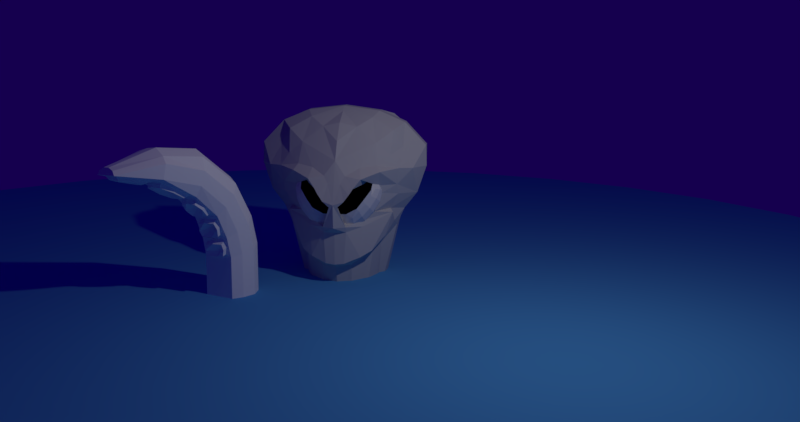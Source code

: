 # Source: Octopus.blend  (saved by Blender 2.77.0; exported with 4.5.12 LTS)
import bpy
from mathutils import Matrix  # noqa: F401  (used for matrix-valued properties, if any)

bpy.ops.wm.read_factory_settings(use_empty=True)
scene = bpy.context.scene
scene.name = 'Scene'

# ---- collections
col_collection_1 = bpy.data.collections.new('Collection 1'); scene.collection.children.link(col_collection_1)

# ---- materials (node trees are filled in below, after node groups)
mat_material_007 = bpy.data.materials.new('Material.007')
mat_material_007.alpha_threshold = 0.0
mat_material_007.use_transparent_shadow = False
mat_material_007.diffuse_color = (0.09705, 0.4034, 0.8, 1.0)
mat_material_007.roughness = 0.5
mat_material_001 = bpy.data.materials.new('Material.001')
mat_material_001.alpha_threshold = 0.0
mat_material_001.use_transparent_shadow = False
mat_material_001.roughness = 0.5
mat_material_003 = bpy.data.materials.new('Material.003')
mat_material_003.alpha_threshold = 0.0
mat_material_003.use_transparent_shadow = False
mat_material_003.diffuse_color = (0.0, 0.0, 0.0, 1.0)
mat_material_003.roughness = 0.5
mat_octopusmat = bpy.data.materials.new('OctopusMat')
mat_octopusmat.alpha_threshold = 0.0
mat_octopusmat.use_transparent_shadow = False
mat_octopusmat.diffuse_color = (0.5926, 0.5926, 0.5926, 1.0)
mat_octopusmat.roughness = 0.5
mat_octopusmat.specular_intensity = 0.25
mat_tentaclemat = bpy.data.materials.new('TentacleMat')
mat_tentaclemat.alpha_threshold = 0.0
mat_tentaclemat.use_transparent_shadow = False
mat_tentaclemat.diffuse_color = (1.0, 1.0, 1.0, 1.0)
mat_tentaclemat.roughness = 0.5
mat_tentaclemat.specular_intensity = 0.25

# ---- material node trees

# ---- world
world_world = bpy.data.worlds.new('World'); scene.world = world_world
world_world.color = (0.007399, 0.0, 0.07658)
world_world.use_sun_shadow = False
world_world.sun_shadow_jitter_overblur = 0.0
world_world.cycles.sampling_method = 'MANUAL'

# ---- cameras
cam_camera = bpy.data.cameras.new('Camera')
cam_camera.clip_end = 100.0
cam_camera.lens = 35.0
cam_camera.sensor_width = 32.0
cam_camera.sensor_height = 18.0
cam_camera.ortho_scale = 7.314
cam_camera.dof.focus_distance = 0.0
cam_camera.dof.aperture_fstop = 128.0

# ---- lights
light_lamp = bpy.data.lights.new('Lamp', 'POINT')
light_lamp.transmission_factor = 0.0
light_lamp.cutoff_distance = 30.0
light_lamp.energy = 325.0
light_lamp.shadow_buffer_clip_start = 1.001
light_lamp.shadow_soft_size = 0.1
light_lamp.shadow_maximum_resolution = 0.006
light_lamp.use_absolute_resolution = True

# ---- meshes
me_cylinder_001 = bpy.data.meshes.new('Cylinder.001')
me_cylinder_001.from_pydata([(0.0, 1.0, -1.0), (0.0, 1.0, 1.0), (0.1951, 0.9808, -1.0), (0.1951, 0.9808, 1.0), (0.3827, 0.9239, -1.0), (0.3827, 0.9239, 1.0), (0.5556, 0.8315, -1.0), (0.5556, 0.8315, 1.0), (0.7071, 0.7071, -1.0), (0.7071, 0.7071, 1.0), (0.8315, 0.5556, -1.0), (0.8315, 0.5556, 1.0), (0.9239, 0.3827, -1.0), (0.9239, 0.3827, 1.0), (0.9808, 0.1951, -1.0), (0.9808, 0.1951, 1.0), (1.0, 7.55e-08, -1.0), (1.0, 7.55e-08, 1.0), (0.9808, -0.1951, -1.0), (0.9808, -0.1951, 1.0), (0.9239, -0.3827, -1.0), (0.9239, -0.3827, 1.0), (0.8315, -0.5556, -1.0), (0.8315, -0.5556, 1.0), (0.7071, -0.7071, -1.0), (0.7071, -0.7071, 1.0), (0.5556, -0.8315, -1.0), (0.5556, -0.8315, 1.0), (0.3827, -0.9239, -1.0), (0.3827, -0.9239, 1.0), (0.1951, -0.9808, -1.0), (0.1951, -0.9808, 1.0), (-3.258e-07, -1.0, -1.0), (-3.258e-07, -1.0, 1.0), (-0.1951, -0.9808, -1.0), (-0.1951, -0.9808, 1.0), (-0.3827, -0.9239, -1.0), (-0.3827, -0.9239, 1.0), (-0.5556, -0.8315, -1.0), (-0.5556, -0.8315, 1.0), (-0.7071, -0.7071, -1.0), (-0.7071, -0.7071, 1.0), (-0.8315, -0.5556, -1.0), (-0.8315, -0.5556, 1.0), (-0.9239, -0.3827, -1.0), (-0.9239, -0.3827, 1.0), (-0.9808, -0.1951, -1.0), (-0.9808, -0.1951, 1.0), (-1.0, 9.656e-07, -1.0), (-1.0, 9.656e-07, 1.0), (-0.9808, 0.1951, -1.0), (-0.9808, 0.1951, 1.0), (-0.9239, 0.3827, -1.0), (-0.9239, 0.3827, 1.0), (-0.8315, 0.5556, -1.0), (-0.8315, 0.5556, 1.0), (-0.7071, 0.7071, -1.0), (-0.7071, 0.7071, 1.0), (-0.5556, 0.8315, -1.0), (-0.5556, 0.8315, 1.0), (-0.3827, 0.9239, -1.0), (-0.3827, 0.9239, 1.0), (-0.1951, 0.9808, -1.0), (-0.1951, 0.9808, 1.0)], [], [(0, 1, 3, 2), (2, 3, 5, 4), (4, 5, 7, 6), (6, 7, 9, 8), (8, 9, 11, 10), (10, 11, 13, 12), (12, 13, 15, 14), (14, 15, 17, 16), (16, 17, 19, 18), (18, 19, 21, 20), (20, 21, 23, 22), (22, 23, 25, 24), (24, 25, 27, 26), (26, 27, 29, 28), (28, 29, 31, 30), (30, 31, 33, 32), (32, 33, 35, 34), (34, 35, 37, 36), (36, 37, 39, 38), (38, 39, 41, 40), (40, 41, 43, 42), (42, 43, 45, 44), (44, 45, 47, 46), (46, 47, 49, 48), (48, 49, 51, 50), (50, 51, 53, 52), (52, 53, 55, 54), (54, 55, 57, 56), (56, 57, 59, 58), (58, 59, 61, 60), (3, 1, 63, 61, 59, 57, 55, 53, 51, 49, 47, 45, 43, 41, 39, 37, 35, 33, 31, 29, 27, 25, 23, 21, 19, 17, 15, 13, 11, 9, 7, 5), (60, 61, 63, 62), (62, 63, 1, 0), (0, 2, 4, 6, 8, 10, 12, 14, 16, 18, 20, 22, 24, 26, 28, 30, 32, 34, 36, 38, 40, 42, 44, 46, 48, 50, 52, 54, 56, 58, 60, 62)])
_ca = me_cylinder_001.color_attributes.new('Col', 'BYTE_COLOR', 'CORNER')
_ca.data.foreach_set('color', [1.0, 1.0, 1.0, 1.0, 1.0, 1.0, 1.0, 1.0, 1.0, 1.0, 1.0, 1.0, 1.0, 1.0, 1.0, 1.0, 1.0, 1.0, 1.0, 1.0, 1.0, 1.0, 1.0, 1.0, 1.0, 1.0, 1.0, 1.0, 1.0, 1.0, 1.0, 1.0, 1.0, 1.0, 1.0, 1.0, 1.0, 1.0, 1.0, 1.0, 1.0, 1.0, 1.0, 1.0, 1.0, 1.0, 1.0, 1.0, 1.0, 1.0, 1.0, 1.0, 1.0, 1.0, 1.0, 1.0, 1.0, 1.0, 1.0, 1.0, 1.0, 1.0, 1.0, 1.0, 1.0, 1.0, 1.0, 1.0, 1.0, 1.0, 1.0, 1.0, 1.0, 1.0, 1.0, 1.0, 1.0, 1.0, 1.0, 1.0, 1.0, 1.0, 1.0, 1.0, 1.0, 1.0, 1.0, 1.0, 1.0, 1.0, 1.0, 1.0, 1.0, 1.0, 1.0, 1.0, 1.0, 1.0, 1.0, 1.0, 1.0, 1.0, 1.0, 1.0, 1.0, 1.0, 1.0, 1.0, 1.0, 1.0, 1.0, 1.0, 1.0, 1.0, 1.0, 1.0, 1.0, 1.0, 1.0, 1.0, 1.0, 1.0, 1.0, 1.0, 1.0, 1.0, 1.0, 1.0, 1.0, 1.0, 1.0, 1.0, 1.0, 1.0, 1.0, 1.0, 1.0, 1.0, 1.0, 1.0, 1.0, 1.0, 1.0, 1.0, 1.0, 1.0, 1.0, 1.0, 1.0, 1.0, 1.0, 1.0, 1.0, 1.0, 1.0, 1.0, 1.0, 1.0, 1.0, 1.0, 1.0, 1.0, 1.0, 1.0, 1.0, 1.0, 1.0, 1.0, 1.0, 1.0, 1.0, 1.0, 1.0, 1.0, 1.0, 1.0, 1.0, 1.0, 1.0, 1.0, 1.0, 1.0, 1.0, 1.0, 1.0, 1.0, 1.0, 1.0, 1.0, 1.0, 1.0, 1.0, 1.0, 1.0, 1.0, 1.0, 1.0, 1.0, 1.0, 1.0, 1.0, 1.0, 1.0, 1.0, 1.0, 1.0, 1.0, 1.0, 1.0, 1.0, 1.0, 1.0, 1.0, 1.0, 1.0, 1.0, 1.0, 1.0, 1.0, 1.0, 1.0, 1.0, 1.0, 1.0, 1.0, 1.0, 1.0, 1.0, 1.0, 1.0, 1.0, 1.0, 1.0, 1.0, 1.0, 1.0, 1.0, 1.0, 1.0, 1.0, 1.0, 1.0, 1.0, 1.0, 1.0, 1.0, 1.0, 1.0, 1.0, 1.0, 1.0, 1.0, 1.0, 1.0, 1.0, 1.0, 1.0, 1.0, 1.0, 1.0, 1.0, 1.0, 1.0, 1.0, 1.0, 1.0, 1.0, 1.0, 1.0, 1.0, 1.0, 1.0, 1.0, 1.0, 1.0, 1.0, 1.0, 1.0, 1.0, 1.0, 1.0, 1.0, 1.0, 1.0, 1.0, 1.0, 1.0, 1.0, 1.0, 1.0, 1.0, 1.0, 1.0, 1.0, 1.0, 1.0, 1.0, 1.0, 1.0, 1.0, 1.0, 1.0, 1.0, 1.0, 1.0, 1.0, 1.0, 1.0, 1.0, 1.0, 1.0, 1.0, 1.0, 1.0, 1.0, 1.0, 1.0, 1.0, 1.0, 1.0, 1.0, 1.0, 1.0, 1.0, 1.0, 1.0, 1.0, 1.0, 1.0, 1.0, 1.0, 1.0, 1.0, 1.0, 1.0, 1.0, 1.0, 1.0, 1.0, 1.0, 1.0, 1.0, 1.0, 1.0, 1.0, 1.0, 1.0, 1.0, 1.0, 1.0, 1.0, 1.0, 1.0, 1.0, 1.0, 1.0, 1.0, 1.0, 1.0, 1.0, 1.0, 1.0, 1.0, 1.0, 1.0, 1.0, 1.0, 1.0, 1.0, 1.0, 1.0, 1.0, 1.0, 1.0, 1.0, 1.0, 1.0, 1.0, 1.0, 1.0, 1.0, 1.0, 1.0, 1.0, 1.0, 1.0, 1.0, 1.0, 1.0, 1.0, 1.0, 1.0, 1.0, 1.0, 1.0, 1.0, 1.0, 1.0, 1.0, 1.0, 1.0, 1.0, 1.0, 1.0, 1.0, 1.0, 1.0, 1.0, 1.0, 1.0, 1.0, 1.0, 1.0, 1.0, 1.0, 1.0, 1.0, 1.0, 1.0, 1.0, 1.0, 1.0, 1.0, 1.0, 1.0, 1.0, 1.0, 1.0, 1.0, 1.0, 1.0, 1.0, 1.0, 1.0, 1.0, 1.0, 1.0, 1.0, 1.0, 1.0, 1.0, 1.0, 1.0, 1.0, 1.0, 1.0, 1.0, 1.0, 1.0, 1.0, 1.0, 1.0, 1.0, 1.0, 1.0, 1.0, 1.0, 1.0, 1.0, 1.0, 1.0, 1.0, 1.0, 1.0, 1.0, 1.0, 1.0, 1.0, 1.0, 1.0, 1.0, 1.0, 1.0, 1.0, 1.0, 1.0, 1.0, 1.0, 1.0, 1.0, 1.0, 1.0, 1.0, 1.0, 1.0, 1.0, 1.0, 1.0, 1.0, 1.0, 1.0, 1.0, 1.0, 1.0, 1.0, 1.0, 1.0, 1.0, 1.0, 1.0, 1.0, 1.0, 1.0, 1.0, 1.0, 1.0, 1.0, 1.0, 1.0, 1.0, 1.0, 1.0, 1.0, 1.0, 1.0, 1.0, 1.0, 1.0, 1.0, 1.0, 1.0, 1.0, 1.0, 1.0, 1.0, 1.0, 1.0, 1.0, 1.0, 1.0, 1.0, 1.0, 1.0, 1.0, 1.0, 1.0, 1.0, 1.0, 1.0, 1.0, 1.0, 1.0, 1.0, 1.0, 1.0, 1.0, 1.0, 1.0, 1.0, 1.0, 1.0, 1.0, 1.0, 1.0, 1.0, 1.0, 1.0, 1.0, 1.0, 1.0, 1.0, 1.0, 1.0, 1.0, 1.0, 1.0, 1.0, 1.0, 1.0, 1.0, 1.0, 1.0, 1.0, 1.0, 1.0, 1.0, 1.0, 1.0, 1.0, 1.0, 1.0, 1.0, 1.0, 1.0, 1.0, 1.0, 1.0, 1.0, 1.0, 1.0, 1.0, 1.0, 1.0, 1.0, 1.0, 1.0, 1.0, 1.0, 1.0, 1.0, 1.0, 1.0, 1.0, 1.0, 1.0, 1.0, 1.0, 1.0, 1.0, 1.0, 1.0, 1.0, 1.0, 1.0, 1.0, 1.0, 1.0, 1.0, 1.0, 1.0, 1.0, 1.0, 1.0, 1.0, 1.0, 1.0, 1.0, 1.0, 1.0, 1.0, 1.0, 1.0, 1.0, 1.0, 1.0, 1.0, 1.0, 1.0, 1.0, 1.0, 1.0, 1.0, 1.0, 1.0, 1.0, 1.0, 1.0, 1.0, 1.0, 1.0, 1.0, 1.0, 1.0, 1.0, 1.0, 1.0, 1.0, 1.0, 1.0, 1.0, 1.0, 1.0, 1.0, 1.0, 1.0, 1.0, 1.0, 1.0, 1.0, 1.0, 1.0, 1.0, 1.0, 1.0, 1.0, 1.0, 1.0, 1.0, 1.0, 1.0, 1.0, 1.0, 1.0, 1.0, 1.0, 1.0, 1.0, 1.0, 1.0, 1.0, 1.0, 1.0, 1.0, 1.0, 1.0, 1.0, 1.0, 1.0, 1.0, 1.0, 1.0, 1.0, 1.0, 1.0, 1.0, 1.0, 1.0, 1.0, 1.0, 1.0, 1.0, 1.0, 1.0, 1.0, 1.0, 1.0, 1.0, 1.0, 1.0, 1.0, 1.0, 1.0, 1.0, 1.0, 1.0, 1.0, 1.0, 1.0, 1.0, 1.0, 1.0, 1.0, 1.0, 1.0, 1.0, 1.0, 1.0, 1.0, 1.0, 1.0, 1.0, 1.0, 1.0, 1.0, 1.0, 1.0, 1.0, 1.0, 1.0, 1.0, 1.0, 1.0, 1.0, 1.0, 1.0, 1.0, 1.0, 1.0, 1.0, 1.0, 1.0, 1.0, 1.0, 1.0, 1.0, 1.0, 1.0, 1.0])
me_cylinder_001.materials.append(mat_material_007)
me_cylinder_001.use_remesh_preserve_volume = False
me_cylinder_001.use_remesh_preserve_attributes = False
me_cylinder_001.use_mirror_vertex_groups = False
me_cylinder_001.update()
me_plane = bpy.data.meshes.new('Plane')
me_plane.from_pydata([(-1.0, -1.0, 0.0), (1.0, -1.0, 0.0), (-1.0, 1.0, 0.0), (1.0, 1.0, 0.0)], [], [(0, 1, 3, 2)])
me_plane.use_remesh_preserve_volume = False
me_plane.use_remesh_preserve_attributes = False
me_plane.use_mirror_vertex_groups = False
me_plane.update()
me_cube_002 = bpy.data.meshes.new('Cube.002')
me_cube_002.from_pydata([(-1.0, -1.0, -1.0), (-1.0, -1.0, 1.0), (-1.0, 1.0, -1.0), (-1.0, 1.0, 1.0), (1.0, -1.0, -1.0), (1.0, -1.0, 1.0), (1.0, 1.0, -1.0), (1.0, 1.0, 1.0), (-1.167, -1.167, -0.5246), (-1.225, -1.225, 0.0), (-1.167, -1.167, 0.5246), (-1.167, -0.5246, 1.167), (-1.225, 0.0, 1.225), (-1.167, 0.5246, 1.167), (-1.167, 1.167, 0.5246), (-1.225, 1.225, 0.0), (-1.167, 1.167, -0.5246), (-1.167, 0.5246, -1.167), (-1.225, 0.0, -1.225), (-1.167, -0.5246, -1.167), (-0.5246, 1.167, 1.167), (0.0, 1.225, 1.225), (0.5246, 1.167, 1.167), (1.167, 1.167, 0.5246), (1.225, 1.225, 0.0), (1.167, 1.167, -0.5246), (0.5246, 1.167, -1.167), (0.0, 1.225, -1.225), (-0.5246, 1.167, -1.167), (1.167, 0.5246, 1.167), (1.225, 0.0, 1.225), (1.167, -0.5246, 1.167), (1.167, -1.167, 0.5246), (1.225, -1.225, 0.0), (1.167, -1.167, -0.5246), (1.167, -0.5246, -1.167), (1.225, 0.0, -1.225), (1.167, 0.5246, -1.167), (0.5246, -1.167, 1.167), (0.0, -1.225, 1.225), (-0.5246, -1.167, 1.167), (-0.4166, -1.253, -1.061), (0.0, -1.225, -1.225), (0.5246, -1.167, -1.167), (0.6247, -0.6725, 1.463), (0.0, -0.724, 1.566), (-0.6247, -0.6725, 1.463), (0.6628, 0.0, 1.6), (0.0, 0.0, 1.732), (-0.6628, 0.0, 1.6), (0.6247, 0.6725, 1.463), (0.0, 0.724, 1.566), (-0.6247, 0.6725, 1.463), (-0.6247, -0.6725, -1.463), (0.0, -0.724, -1.566), (0.6247, -0.6725, -1.463), (-0.6628, 0.0, -1.6), (0.0, 0.0, -1.732), (0.6628, 0.0, -1.6), (-0.6247, 0.6725, -1.463), (0.0, 0.724, -1.566), (0.6247, 0.6725, -1.463), (0.6725, -1.463, 0.6247), (0.724, -1.566, 0.0), (0.6725, -1.463, -0.6247), (0.0, -1.6, 0.6628), (0.0, -1.732, 0.0), (0.0, -1.6, -0.6628), (-0.9414, -1.438, 0.7413), (-0.9919, -1.514, 0.06165), (-0.951, -1.437, -0.5039), (1.463, 0.6725, 0.6247), (1.566, 0.724, 0.0), (1.463, 0.6725, -0.6247), (1.6, 0.0, 0.6628), (1.732, 0.0, 0.0), (1.6, 0.0, -0.6628), (1.463, -0.6725, 0.6247), (1.566, -0.724, 0.0), (1.463, -0.6725, -0.6247), (-0.6725, 1.463, 0.6247), (-0.724, 1.566, 0.0), (-0.6725, 1.463, -0.6247), (0.0, 1.6, 0.6628), (0.0, 1.732, 0.0), (0.0, 1.6, -0.6628), (0.6725, 1.463, 0.6247), (0.724, 1.566, 0.0), (0.6725, 1.463, -0.6247), (-1.463, -0.6725, 0.6247), (-1.566, -0.724, 0.0), (-1.463, -0.6725, -0.6247), (-1.6, 0.0, 0.6628), (-1.732, 0.0, 0.0), (-1.6, 0.0, -0.6628), (-1.463, 0.6725, 0.6247), (-1.566, 0.724, 0.0), (-1.463, 0.6725, -0.6247)], [], [(97, 16, 2, 17), (88, 25, 6, 26), (79, 34, 4, 35), (70, 8, 0, 41), (61, 26, 6, 37), (52, 20, 3, 13), (40, 46, 11, 1), (46, 49, 12, 11), (49, 52, 13, 12), (5, 31, 44, 38), (38, 44, 45, 39), (39, 45, 46, 40), (31, 30, 47, 44), (44, 47, 48, 45), (45, 48, 49, 46), (30, 29, 50, 47), (47, 50, 51, 48), (48, 51, 52, 49), (29, 7, 22, 50), (50, 22, 21, 51), (51, 21, 20, 52), (43, 55, 35, 4), (55, 58, 36, 35), (58, 61, 37, 36), (0, 19, 53, 41), (41, 53, 54, 42), (42, 54, 55, 43), (19, 18, 56, 53), (53, 56, 57, 54), (54, 57, 58, 55), (18, 17, 59, 56), (56, 59, 60, 57), (57, 60, 61, 58), (17, 2, 28, 59), (59, 28, 27, 60), (60, 27, 26, 61), (34, 64, 43, 4), (64, 67, 42, 43), (67, 70, 41, 42), (5, 38, 62, 32), (32, 62, 63, 33), (33, 63, 64, 34), (38, 39, 65, 62), (62, 65, 66, 63), (63, 66, 67, 64), (39, 40, 68, 65), (65, 68, 69, 66), (66, 69, 70, 67), (40, 1, 10, 68), (68, 10, 9, 69), (69, 9, 8, 70), (25, 73, 37, 6), (73, 76, 36, 37), (76, 79, 35, 36), (7, 29, 71, 23), (23, 71, 72, 24), (24, 72, 73, 25), (29, 30, 74, 71), (71, 74, 75, 72), (72, 75, 76, 73), (30, 31, 77, 74), (74, 77, 78, 75), (75, 78, 79, 76), (31, 5, 32, 77), (77, 32, 33, 78), (78, 33, 34, 79), (16, 82, 28, 2), (82, 85, 27, 28), (85, 88, 26, 27), (3, 20, 80, 14), (14, 80, 81, 15), (15, 81, 82, 16), (20, 21, 83, 80), (80, 83, 84, 81), (81, 84, 85, 82), (21, 22, 86, 83), (83, 86, 87, 84), (84, 87, 88, 85), (22, 7, 23, 86), (86, 23, 24, 87), (87, 24, 25, 88), (8, 91, 19, 0), (91, 94, 18, 19), (94, 97, 17, 18), (1, 11, 89, 10), (10, 89, 90, 9), (9, 90, 91, 8), (11, 12, 92, 89), (89, 92, 93, 90), (90, 93, 94, 91), (12, 13, 95, 92), (92, 95, 96, 93), (93, 96, 97, 94), (13, 3, 14, 95), (95, 14, 15, 96), (96, 15, 16, 97)])
me_cube_002.polygons.foreach_set('material_index', [0, 0, 1, 0, 0, 0, 0, 0, 0, 0, 0, 0, 0, 0, 0, 0, 0, 0, 0, 0, 0, 0, 0, 0, 0, 0, 0, 0, 0, 0, 0, 0, 0, 0, 0, 0, 1, 1, 1, 1, 1, 1, 1, 1, 1, 1, 1, 1, 0, 0, 0, 0, 0, 0, 0, 0, 0, 0, 0, 0, 0, 0, 0, 0, 1, 1, 0, 0, 0, 0, 0, 0, 0, 0, 0, 0, 0, 0, 0, 0, 0, 0, 0, 0, 0, 0, 0, 0, 0, 0, 0, 0, 0, 0, 0, 0])
me_cube_002.materials.append(mat_material_001)
me_cube_002.materials.append(mat_material_003)
me_cube_002.use_remesh_preserve_volume = False
me_cube_002.use_remesh_preserve_attributes = False
me_cube_002.use_mirror_vertex_groups = False
me_cube_002.update()
me_cube_001 = bpy.data.meshes.new('Cube.001')
me_cube_001.from_pydata([(-0.7405, 0.02203, 3.52), (-1.281, 0.01906, 3.29), (-1.747, 0.02501, 2.388), (-1.727, 0.02501, 2.82), (-1.56, 0.02501, 1.817), (-1.292, 0.02501, 1.469), (-1.139, 0.02501, 1.12), (-0.7126, 0.02501, -0.6298), (0.005811, 0.02501, 3.612), (-0.6319, -0.2467, 3.403), (-1.076, -0.3462, 3.154), (-1.497, -0.3779, 2.391), (-1.278, -0.2558, 2.818), (-1.037, -0.3577, 1.532), (-1.104, -0.197, 1.237), (-0.6541, -0.197, -0.6298), (0.005811, -0.1292, 3.513), (-0.3431, -0.5218, 3.227), (-0.7514, -0.6336, 2.916), (-1.23, -0.5724, 2.409), (-1.041, -0.5741, 2.665), (-1.201, -0.3961, 1.848), (-1.093, -0.456, 1.465), (-0.5083, -0.5103, -0.6298), (0.005811, -0.547, 3.31), (0.005811, -0.8772, 2.966), (0.005811, -1.094, 2.599), (-0.3088, -1.35, 1.955), (-0.1202, -1.256, 2.153), (-0.208, -1.381, 1.818), (-0.0761, -1.373, 1.698), (-0.227, -1.225, 1.27), (-0.264, -0.7253, -0.6298), (-0.3811, -1.303, 2.068), (-0.8792, -0.9614, 2.373), (-1.182, -0.4964, 2.06), (-0.8284, -0.7613, 2.066), (-0.6279, -0.8689, 2.152), (-0.3083, -0.8024, 2.081), (0.005811, -0.9041, 1.691), (0.004541, -0.9041, 1.434), (-0.5016, -0.9192, 1.357), (-0.7493, -0.7503, 1.521), (-0.8802, -0.6911, 1.901), (-0.5265, -1.23, 2.253), (-0.2069, -1.188, 2.304), (-0.8009, -0.832, 2.487), (-0.4729, -0.998, 2.447), (0.005811, -1.401, 1.749), (0.005811, -1.358, 1.27), (0.005811, -0.771, -0.6298), (0.005811, -1.269, 2.136), (-0.227, -1.169, 1.156), (-0.5421, -0.9385, 1.24), (-0.9535, -0.4907, 0.9833), (-0.7109, -0.8444, 0.7186), (-0.4984, -1.031, 0.613), (-0.1827, -1.169, 0.4994), (0.005811, -1.193, 0.4806), (0.005811, -1.193, 1.139), (-0.2992, -0.8759, 0.4141), (0.005811, -0.998, 0.3865), (-0.6844, -0.5103, 0.6316), (-0.8266, -0.197, 0.7509), (-0.7405, 0.2817, 3.52), (-1.281, 0.2787, 3.29), (-1.71, 0.2847, 2.388), (-1.727, 0.2847, 2.82), (-1.512, 0.2847, 1.817), (-1.248, 0.2847, 1.469), (-1.156, 0.2847, 1.12), (-0.7684, 0.2847, -0.6298), (0.00454, 0.2847, 3.612), (-0.7405, 0.2817, 3.52), (-1.281, 0.2787, 3.29), (-1.71, 0.2847, 2.388), (-1.727, 0.2847, 2.82), (-0.7684, 0.2847, -0.6298), (0.005811, 0.2847, 3.612), (-0.9939, 0.5448, 3.424), (-1.25, 0.5433, 3.211), (-1.496, 0.5463, 2.431), (-1.468, 0.5463, 2.787), (-1.331, 0.5463, 1.928), (-1.203, 0.5463, 1.637), (-1.003, 0.5463, 1.123), (-0.6704, 0.5463, -0.6307), (0.005811, 0.5463, 3.472), (-0.6389, 0.8793, 3.263), (-0.8947, 0.9266, 3.098), (-1.141, 0.942, 2.431), (-1.113, 0.9686, 2.714), (-0.9761, 0.8746, 1.928), (-0.8483, 0.8578, 1.637), (-0.6475, 0.7735, 1.197), (-0.5729, 0.7735, -0.6307), (0.005811, 0.9022, 3.387), (-0.2663, 1.239, 2.992), (-0.4409, 1.237, 2.786), (-0.6867, 1.24, 2.431), (-0.6591, 1.24, 2.581), (-0.5691, 1.156, 1.928), (-0.53, 1.072, 1.603), (-0.3505, 1.072, 1.197), (-0.315, 1.017, -0.6307), (0.005811, 1.101, 3.143), (0.005811, 1.493, 2.495), (0.005811, 1.095, -0.6253), (0.005811, 1.462, 2.142), (0.005811, 1.431, 1.79), (0.005811, 1.321, 1.541), (0.005811, 1.256, 1.313), (0.005811, 0.2807, -0.6298), (-1.051, 0.02501, 0.754), (0.2372, -1.181, 2.109)], [(70, 71), (71, 7)], [(2, 4, 11), (4, 5, 13), (5, 6, 14, 13), (15, 23, 62, 63), (0, 1, 10, 9), (3, 2, 11, 12), (8, 0, 9, 16), (1, 3, 12, 10), (14, 54, 22), (9, 10, 18, 17), (12, 11, 19, 20), (16, 9, 17, 24), (10, 12, 20, 18), (4, 13, 21), (24, 17, 25), (28, 45, 33, 27), (17, 18, 26, 25), (19, 11, 35), (4, 35, 11), (34, 35, 36), (44, 34, 36, 37), (37, 38, 33, 44), (27, 33, 38, 29), (21, 35, 4), (35, 21, 43, 36), (21, 13, 42, 43), (40, 41, 31), (31, 30, 39, 40), (30, 29, 38, 39), (44, 33, 45, 47), (34, 44, 47, 46), (34, 46, 19, 35), (46, 20, 19), (20, 46, 18), (28, 26, 45), (47, 26, 18), (45, 26, 47), (47, 18, 46), (41, 22, 53), (41, 42, 22), (22, 42, 13), (31, 49, 48, 30), (28, 51, 26), (51, 28, 48), (29, 30, 48), (29, 48, 28), (27, 29, 28), (58, 59, 57), (59, 52, 57), (57, 52, 56), (52, 53, 56), (55, 56, 53), (22, 55, 53), (54, 55, 22), (52, 59, 49, 31), (52, 31, 53), (41, 53, 31), (22, 13, 14), (57, 60, 61, 58), (50, 61, 60, 32), (62, 23, 32, 60), (57, 56, 60), (56, 55, 62), (60, 56, 62), (55, 54, 62), (14, 6, 63), (54, 14, 62), (63, 62, 14), (4, 2, 66, 68), (2, 3, 67, 66), (63, 113, 7, 15), (5, 4, 68, 69), (3, 1, 65, 67), (1, 0, 64, 65), (0, 8, 72, 64), (6, 5, 69, 70), (68, 83, 84, 69), (74, 80, 82, 76), (73, 79, 80, 74), (78, 87, 79, 73), (69, 84, 85, 70), (75, 81, 83, 68), (76, 82, 81, 75), (70, 85, 86, 77), (87, 96, 88, 79), (84, 93, 94, 85), (81, 90, 92, 83), (82, 91, 90, 81), (85, 94, 95, 86), (83, 92, 93, 84), (80, 89, 91, 82), (79, 88, 89, 80), (91, 100, 99, 90), (94, 103, 104, 95), (92, 101, 102, 93), (89, 98, 100, 91), (88, 97, 98, 89), (96, 105, 97, 88), (93, 102, 103, 94), (90, 99, 101, 92), (98, 97, 106), (100, 98, 106), (97, 105, 106), (99, 100, 106, 108), (101, 99, 108, 109), (102, 101, 109, 110), (103, 102, 110, 111), (107, 104, 103, 111), (50, 32, 112), (32, 23, 112), (23, 15, 112), (15, 7, 112), (7, 77, 112), (77, 86, 112), (95, 112, 86), (104, 112, 95), (107, 112, 104), (113, 63, 6), (6, 70, 113), (7, 113, 77), (70, 77, 113)])
_uv = me_cube_001.uv_layers.new(name='OctopusHead')
_uv.uv.foreach_set('vector', [0.4641, 0.7039, 0.4423, 0.6005, 0.5389, 0.677, 0.4423, 0.6005, 0.4366, 0.5161, 0.5313, 0.4956, 0.4366, 0.5161, 0.4296, 0.436, 0.4787, 0.4513, 0.5313, 0.4956, 0.4276, 0.1186, 0.4743, 0.1001, 0.5314, 0.3064, 0.4747, 0.3435, 0.6588, 0.8994, 0.5699, 0.844, 0.6276, 0.7963, 0.6952, 0.8553, 0.4917, 0.7694, 0.4641, 0.7039, 0.5389, 0.677, 0.5775, 0.7512, 0.7903, 0.9534, 0.6588, 0.8994, 0.6952, 0.8553, 0.801, 0.9194, 0.5699, 0.844, 0.4917, 0.7694, 0.5775, 0.7512, 0.6276, 0.7963, 0.4787, 0.4513, 0.5303, 0.3903, 0.5384, 0.4727, 0.6952, 0.8553, 0.6276, 0.7963, 0.6933, 0.7417, 0.7615, 0.8103, 0.5775, 0.7512, 0.5389, 0.677, 0.5951, 0.6607, 0.6345, 0.7032, 0.801, 0.9194, 0.6952, 0.8553, 0.7615, 0.8103, 0.8275, 0.8316, 0.6276, 0.7963, 0.5775, 0.7512, 0.6345, 0.7032, 0.6933, 0.7417, 0.4423, 0.6005, 0.5313, 0.4956, 0.5395, 0.5666, 0.8275, 0.8316, 0.7615, 0.8103, 0.8432, 0.7387, 0.8191, 0.5663, 0.8047, 0.5982, 0.7704, 0.5536, 0.7832, 0.5342, 0.7615, 0.8103, 0.6933, 0.7417, 0.8486, 0.6558, 0.8432, 0.7387, 0.5951, 0.6607, 0.5389, 0.677, 0.5692, 0.5987, 0.4423, 0.6005, 0.5692, 0.5987, 0.5389, 0.677, 0.681, 0.6226, 0.5692, 0.5987, 0.6451, 0.5682, 0.748, 0.5855, 0.681, 0.6226, 0.6451, 0.5682, 0.6872, 0.5638, 0.6872, 0.5638, 0.7074, 0.5237, 0.7704, 0.5536, 0.748, 0.5855, 0.7832, 0.5342, 0.7704, 0.5536, 0.7074, 0.5237, 0.7948, 0.5098, 0.5395, 0.5666, 0.5692, 0.5987, 0.4423, 0.6005, 0.5692, 0.5987, 0.5395, 0.5666, 0.619, 0.5457, 0.6451, 0.5682, 0.5395, 0.5666, 0.5313, 0.4956, 0.6164, 0.4693, 0.619, 0.5457, 0.7283, 0.4559, 0.6632, 0.4283, 0.7425, 0.3934, 0.7425, 0.3934, 0.8046, 0.4777, 0.7311, 0.4798, 0.7283, 0.4559, 0.8046, 0.4777, 0.7948, 0.5098, 0.7074, 0.5237, 0.7311, 0.4798, 0.748, 0.5855, 0.7704, 0.5536, 0.8047, 0.5982, 0.7523, 0.6384, 0.681, 0.6226, 0.748, 0.5855, 0.7523, 0.6384, 0.6878, 0.6551, 0.681, 0.6226, 0.6878, 0.6551, 0.5951, 0.6607, 0.5692, 0.5987, 0.6878, 0.6551, 0.6345, 0.7032, 0.5951, 0.6607, 0.6345, 0.7032, 0.6878, 0.6551, 0.6933, 0.7417, 0.8191, 0.5663, 0.8486, 0.6558, 0.8047, 0.5982, 0.7523, 0.6384, 0.8486, 0.6558, 0.6933, 0.7417, 0.8047, 0.5982, 0.8486, 0.6558, 0.7523, 0.6384, 0.7523, 0.6384, 0.6933, 0.7417, 0.6878, 0.6551, 0.6632, 0.4283, 0.5384, 0.4727, 0.6549, 0.4059, 0.6632, 0.4283, 0.6164, 0.4693, 0.5384, 0.4727, 0.5384, 0.4727, 0.6164, 0.4693, 0.5313, 0.4956, 0.7425, 0.3934, 0.7959, 0.3814, 0.8263, 0.4812, 0.8046, 0.4777, 0.8191, 0.5663, 0.8423, 0.5592, 0.8486, 0.6558, 0.8423, 0.5592, 0.8191, 0.5663, 0.8263, 0.4812, 0.7948, 0.5098, 0.8046, 0.4777, 0.8263, 0.4812, 0.7948, 0.5098, 0.8263, 0.4812, 0.8191, 0.5663, 0.7832, 0.5342, 0.7948, 0.5098, 0.8191, 0.5663, 0.7116, 0.2232, 0.7725, 0.3455, 0.6818, 0.2472, 0.7725, 0.3455, 0.7295, 0.3701, 0.6818, 0.2472, 0.6818, 0.2472, 0.7295, 0.3701, 0.6336, 0.2918, 0.7295, 0.3701, 0.6549, 0.4059, 0.6336, 0.2918, 0.5932, 0.3275, 0.6336, 0.2918, 0.6549, 0.4059, 0.5384, 0.4727, 0.5932, 0.3275, 0.6549, 0.4059, 0.5303, 0.3903, 0.5932, 0.3275, 0.5384, 0.4727, 0.7295, 0.3701, 0.7725, 0.3455, 0.7959, 0.3814, 0.7425, 0.3934, 0.7295, 0.3701, 0.7425, 0.3934, 0.6549, 0.4059, 0.6632, 0.4283, 0.6549, 0.4059, 0.7425, 0.3934, 0.5384, 0.4727, 0.5313, 0.4956, 0.4787, 0.4513, 0.6818, 0.2472, 0.6189, 0.2315, 0.677, 0.1912, 0.7116, 0.2232, 0.545, 0.0268, 0.677, 0.1912, 0.6189, 0.2315, 0.515, 0.06957, 0.5314, 0.3064, 0.4743, 0.1001, 0.515, 0.06957, 0.6189, 0.2315, 0.6818, 0.2472, 0.6336, 0.2918, 0.6189, 0.2315, 0.6336, 0.2918, 0.5932, 0.3275, 0.5314, 0.3064, 0.6189, 0.2315, 0.6336, 0.2918, 0.5314, 0.3064, 0.5932, 0.3275, 0.5303, 0.3903, 0.5314, 0.3064, 0.4787, 0.4513, 0.4296, 0.436, 0.4747, 0.3435, 0.5303, 0.3903, 0.4787, 0.4513, 0.5314, 0.3064, 0.4747, 0.3435, 0.5314, 0.3064, 0.4787, 0.4513, 0.4423, 0.6005, 0.4641, 0.7039, 0.416, 0.7192, 0.3932, 0.6036, 0.4641, 0.7039, 0.4917, 0.7694, 0.4539, 0.7951, 0.416, 0.7192, 0.4747, 0.3435, 0.4203, 0.3618, 0.3935, 0.1282, 0.4276, 0.1186, 0.4366, 0.5161, 0.4423, 0.6005, 0.3932, 0.6036, 0.3813, 0.517, 0.4917, 0.7694, 0.5699, 0.844, 0.5389, 0.8832, 0.4539, 0.7951, 0.5699, 0.844, 0.6588, 0.8994, 0.6367, 0.9432, 0.5389, 0.8832, 0.6588, 0.8994, 0.7903, 0.9534, 0.7708, 0.9999, 0.6367, 0.9432, 0.4296, 0.436, 0.4366, 0.5161, 0.3813, 0.517, 0.3762, 0.4416, 0.3932, 0.6036, 0.3285, 0.6114, 0.3254, 0.5489, 0.3813, 0.517, 0.2749, 0.8873, 0.2466, 0.843, 0.3029, 0.7765, 0.3687, 0.8033, 0.177, 0.9394, 0.2005, 0.876, 0.2466, 0.843, 0.2749, 0.8873, 0.03932, 0.9861, 0.02387, 0.931, 0.2005, 0.876, 0.177, 0.9394, 0.3813, 0.517, 0.3254, 0.5489, 0.3155, 0.4372, 0.3762, 0.4416, 0.3899, 0.7214, 0.3249, 0.7128, 0.3285, 0.6114, 0.3932, 0.6036, 0.3687, 0.8033, 0.3029, 0.7765, 0.3249, 0.7128, 0.3899, 0.7214, 0.3762, 0.4416, 0.3155, 0.4372, 0.3154, 0.1321, 0.3558, 0.1373, 0.02387, 0.931, 0.004599, 0.8604, 0.1257, 0.8283, 0.2005, 0.876, 0.3254, 0.5489, 0.2338, 0.5296, 0.2307, 0.4348, 0.3155, 0.4372, 0.3249, 0.7128, 0.2314, 0.6877, 0.2381, 0.5904, 0.3285, 0.6114, 0.3029, 0.7765, 0.2122, 0.734, 0.2314, 0.6877, 0.3249, 0.7128, 0.3155, 0.4372, 0.2307, 0.4348, 0.2772, 0.1272, 0.3154, 0.1321, 0.3285, 0.6114, 0.2381, 0.5904, 0.2338, 0.5296, 0.3254, 0.5489, 0.2466, 0.843, 0.1687, 0.7958, 0.2122, 0.734, 0.3029, 0.7765, 0.2005, 0.876, 0.1257, 0.8283, 0.1687, 0.7958, 0.2466, 0.843, 0.2122, 0.734, 0.1272, 0.6912, 0.1371, 0.6655, 0.2314, 0.6877, 0.2307, 0.4348, 0.1492, 0.4214, 0.2256, 0.1064, 0.2772, 0.1272, 0.2381, 0.5904, 0.1463, 0.5704, 0.1621, 0.5074, 0.2338, 0.5296, 0.1687, 0.7958, 0.08468, 0.724, 0.1272, 0.6912, 0.2122, 0.734, 0.1257, 0.8283, 0.04962, 0.7572, 0.08468, 0.724, 0.1687, 0.7958, 0.004599, 0.8604, 0.000101, 0.798, 0.04962, 0.7572, 0.1257, 0.8283, 0.2338, 0.5296, 0.1621, 0.5074, 0.1492, 0.4214, 0.2307, 0.4348, 0.2314, 0.6877, 0.1371, 0.6655, 0.1463, 0.5704, 0.2381, 0.5904, 0.08468, 0.724, 0.04962, 0.7572, 9.211e-05, 0.6527, 0.1272, 0.6912, 0.08468, 0.724, 9.211e-05, 0.6527, 0.04962, 0.7572, 0.000101, 0.798, 9.211e-05, 0.6527, 0.1371, 0.6655, 0.1272, 0.6912, 9.211e-05, 0.6527, 0.01517, 0.5854, 0.1463, 0.5704, 0.1371, 0.6655, 0.01517, 0.5854, 0.032, 0.5183, 0.1621, 0.5074, 0.1463, 0.5704, 0.032, 0.5183, 0.05294, 0.4694, 0.1492, 0.4214, 0.1621, 0.5074, 0.05294, 0.4694, 0.06724, 0.426, 0.1717, 0.06702, 0.2256, 0.1064, 0.1492, 0.4214, 0.06724, 0.426, 0.545, 0.0268, 0.515, 0.06957, 0.3393, 9.211e-05, 0.515, 0.06957, 0.4743, 0.1001, 0.3393, 9.211e-05, 0.4743, 0.1001, 0.4276, 0.1186, 0.3393, 9.211e-05, 0.4276, 0.1186, 0.3935, 0.1282, 0.3393, 9.211e-05, 0.3935, 0.1282, 0.3558, 0.1373, 0.3393, 9.211e-05, 0.3558, 0.1373, 0.3154, 0.1321, 0.3393, 9.211e-05, 0.2772, 0.1272, 0.3393, 9.211e-05, 0.3154, 0.1321, 0.2256, 0.1064, 0.3393, 9.211e-05, 0.2772, 0.1272, 0.1717, 0.06702, 0.3393, 9.211e-05, 0.2256, 0.1064, 0.4203, 0.3618, 0.4747, 0.3435, 0.4296, 0.436, 0.4296, 0.436, 0.3762, 0.4416, 0.4203, 0.3618, 0.3935, 0.1282, 0.4203, 0.3618, 0.3558, 0.1373, 0.3762, 0.4416, 0.3558, 0.1373, 0.4203, 0.3618])
_uv.active_render = True
_uv = me_cube_001.uv_layers.new(name='OctopusMouth')
_uv.uv.foreach_set('vector', [0.5432, 1.741, 0.5214, 1.638, 0.618, 1.714, 0.5214, 1.638, 0.5156, 1.553, 0.6103, 1.533, 0.5156, 1.553, 0.5086, 1.473, 0.5578, 1.488, 0.6103, 1.533, 0.5067, 1.156, 0.5533, 1.137, 0.6105, 1.343, 0.5538, 1.381, 0.7379, 1.936, 0.649, 1.881, 0.7066, 1.833, 0.7742, 1.892, 0.5708, 1.806, 0.5432, 1.741, 0.618, 1.714, 0.6566, 1.788, 0.8694, 1.99, 0.7379, 1.936, 0.7742, 1.892, 0.8801, 1.957, 0.649, 1.881, 0.5708, 1.806, 0.6566, 1.788, 0.7066, 1.833, -0.2585, 0.6778, -0.1491, 0.6272, -0.1822, 1.066, 0.7742, 1.892, 0.7066, 1.833, 0.7724, 1.779, 0.8405, 1.847, 0.6566, 1.788, 0.618, 1.714, 0.6742, 1.698, 0.7135, 1.74, 0.8801, 1.957, 0.7742, 1.892, 0.8405, 1.847, 0.9066, 1.869, 0.7066, 1.833, 0.6566, 1.788, 0.7135, 1.74, 0.7724, 1.779, 0.5214, 1.638, 0.6103, 1.533, 0.6186, 1.604, 0.9066, 1.869, 0.8405, 1.847, 0.9223, 1.776, 0.8982, 1.603, 0.8837, 1.635, 0.8494, 1.591, 0.8622, 1.571, 0.8405, 1.847, 0.7724, 1.779, 0.9277, 1.693, 0.9223, 1.776, 0.6742, 1.698, 0.618, 1.714, 0.6482, 1.636, 0.5214, 1.638, 0.6482, 1.636, 0.618, 1.714, 0.7601, 1.66, 0.6482, 1.636, 0.7242, 1.605, 0.827, 1.623, 0.7601, 1.66, 0.7242, 1.605, 0.7662, 1.601, 0.7662, 1.601, 0.7864, 1.561, 0.8494, 1.591, 0.827, 1.623, 0.8622, 1.571, 0.8494, 1.591, 0.7864, 1.561, 0.8738, 1.547, 0.6186, 1.604, 0.6482, 1.636, 0.5214, 1.638, 0.6482, 1.636, 0.6186, 1.604, 0.698, 1.583, 0.7242, 1.605, 0.6186, 1.604, 0.6103, 1.533, 0.6955, 1.506, 0.698, 1.583, 0.8073, 1.493, 0.7423, 1.465, 0.8215, 1.43, 0.8215, 1.43, 0.8836, 1.515, 0.8101, 1.517, 0.8073, 1.493, 0.8836, 1.515, 0.8738, 1.547, 0.7864, 1.561, 0.8101, 1.517, 0.827, 1.623, 0.8494, 1.591, 0.8837, 1.635, 0.8314, 1.675, 0.7601, 1.66, 0.827, 1.623, 0.8314, 1.675, 0.7669, 1.692, 0.7601, 1.66, 0.7669, 1.692, 0.6742, 1.698, 0.6482, 1.636, 0.7669, 1.692, 0.7135, 1.74, 0.6742, 1.698, 0.7135, 1.74, 0.7669, 1.692, 0.7724, 1.779, 0.8982, 1.603, 0.9277, 1.693, 0.8837, 1.635, 0.8314, 1.675, 0.9277, 1.693, 0.7724, 1.779, 0.8837, 1.635, 0.9277, 1.693, 0.8314, 1.675, 0.8314, 1.675, 0.7724, 1.779, 0.7669, 1.692, 0.7423, 1.465, 0.6174, 1.51, 0.734, 1.443, 0.7423, 1.465, 0.6955, 1.506, 0.6174, 1.51, 0.6174, 1.51, 0.6955, 1.506, 0.6103, 1.533, 0.8215, 1.43, 0.875, 1.418, 0.9054, 1.518, 0.8836, 1.515, 0.8982, 1.603, 0.9214, 1.596, 0.9277, 1.693, 0.9214, 1.596, 0.8982, 1.603, 0.9054, 1.518, 0.8738, 1.547, 0.8836, 1.515, 0.9054, 1.518, 0.8738, 1.547, 0.9054, 1.518, 0.8982, 1.603, 0.8622, 1.571, 0.8738, 1.547, 0.8982, 1.603, 0.907, -0.02246, 0.9793, 0.8365, 0.7958, 0.02707, 0.9793, 0.8365, 0.7539, 0.8913, 0.7958, 0.02707, 0.7958, 0.02707, 0.7539, 0.8913, 0.5837, 0.1722, 0.7539, 0.8913, 0.4784, 0.9333, 0.5837, 0.1722, 0.4041, 0.2886, 0.5837, 0.1722, 0.4784, 0.9333, -0.1822, 1.066, 0.4041, 0.2886, 0.4784, 0.9333, -0.1491, 0.6272, 0.4041, 0.2886, -0.1822, 1.066, 0.8086, 1.407, 0.8515, 1.383, 0.875, 1.418, 0.8215, 1.43, 0.8086, 1.407, 0.8215, 1.43, 0.734, 1.443, 0.7423, 1.465, 0.734, 1.443, 0.8215, 1.43, 0.6174, 1.51, 0.6103, 1.533, 0.5578, 1.488, 0.7609, 1.284, 0.6979, 1.269, 0.756, 1.228, 0.7906, 1.26, 0.624, 1.064, 0.756, 1.228, 0.6979, 1.269, 0.594, 1.107, 0.6105, 1.343, 0.5533, 1.137, 0.594, 1.107, 0.6979, 1.269, 0.7609, 1.284, 0.7127, 1.329, 0.6979, 1.269, 0.7127, 1.329, 0.6723, 1.365, 0.6105, 1.343, 0.6979, 1.269, 0.7127, 1.329, 0.6105, 1.343, 0.6723, 1.365, 0.6094, 1.427, 0.6105, 1.343, 0.5578, 1.488, 0.5086, 1.473, 0.5538, 1.381, 0.6094, 1.427, 0.5578, 1.488, 0.6105, 1.343, 0.5538, 1.381, 0.6105, 1.343, 0.5578, 1.488, 0.5214, 1.638, 0.5432, 1.741, 0.4951, 1.756, 0.4722, 1.641, 0.5432, 1.741, 0.5708, 1.806, 0.533, 1.832, 0.4951, 1.756, 0.5538, 1.381, 0.4993, 1.399, 0.4726, 1.165, 0.5067, 1.156, 0.5156, 1.553, 0.5214, 1.638, 0.4722, 1.641, 0.4604, 1.554, 0.5708, 1.806, 0.649, 1.881, 0.618, 1.92, 0.533, 1.832, 0.649, 1.881, 0.7379, 1.936, 0.7157, 1.98, 0.618, 1.92, 0.7379, 1.936, 0.8694, 1.99, 0.8499, 2.037, 0.7157, 1.98, 0.5086, 1.473, 0.5156, 1.553, 0.4604, 1.554, 0.4553, 1.479, 0.4722, 1.641, 0.4076, 1.649, 0.4045, 1.586, 0.4604, 1.554, 0.354, 1.924, 0.3257, 1.88, 0.382, 1.814, 0.4477, 1.84, 0.256, 1.976, 0.2796, 1.913, 0.3257, 1.88, 0.354, 1.924, 0.1184, 2.023, 0.1029, 1.968, 0.2796, 1.913, 0.256, 1.976, 0.4604, 1.554, 0.4045, 1.586, 0.3946, 1.474, 0.4553, 1.479, 0.469, 1.759, 0.4039, 1.75, 0.4076, 1.649, 0.4722, 1.641, 0.4477, 1.84, 0.382, 1.814, 0.4039, 1.75, 0.469, 1.759, 0.4553, 1.479, 0.3946, 1.474, 0.3944, 1.169, 0.4349, 1.174, 0.1029, 1.968, 0.08366, 1.897, 0.2047, 1.865, 0.2796, 1.913, 0.4045, 1.586, 0.3129, 1.567, 0.3097, 1.472, 0.3946, 1.474, 0.4039, 1.75, 0.3105, 1.725, 0.3172, 1.628, 0.4076, 1.649, 0.382, 1.814, 0.2912, 1.771, 0.3105, 1.725, 0.4039, 1.75, 0.3946, 1.474, 0.3097, 1.472, 0.3563, 1.164, 0.3944, 1.169, 0.4076, 1.649, 0.3172, 1.628, 0.3129, 1.567, 0.4045, 1.586, 0.3257, 1.88, 0.2478, 1.833, 0.2912, 1.771, 0.382, 1.814, 0.2796, 1.913, 0.2047, 1.865, 0.2478, 1.833, 0.3257, 1.88, 0.2912, 1.771, 0.2062, 1.728, 0.2162, 1.703, 0.3105, 1.725, 0.3097, 1.472, 0.2282, 1.458, 0.3046, 1.143, 0.3563, 1.164, 0.3172, 1.628, 0.2254, 1.607, 0.2411, 1.544, 0.3129, 1.567, 0.2478, 1.833, 0.1637, 1.761, 0.2062, 1.728, 0.2912, 1.771, 0.2047, 1.865, 0.1287, 1.794, 0.1637, 1.761, 0.2478, 1.833, 0.08366, 1.897, 0.07916, 1.835, 0.1287, 1.794, 0.2047, 1.865, 0.3129, 1.567, 0.2411, 1.544, 0.2282, 1.458, 0.3097, 1.472, 0.3105, 1.725, 0.2162, 1.703, 0.2254, 1.607, 0.3172, 1.628, 0.1637, 1.761, 0.1287, 1.794, 0.07915, 1.69, 0.2062, 1.728, 0.1637, 1.761, 0.07915, 1.69, 0.1287, 1.794, 0.07916, 1.835, 0.07915, 1.69, 0.2162, 1.703, 0.2062, 1.728, 0.07915, 1.69, 0.09423, 1.622, 0.2254, 1.607, 0.2162, 1.703, 0.09423, 1.622, 0.1111, 1.555, 0.2411, 1.544, 0.2254, 1.607, 0.1111, 1.555, 0.132, 1.506, 0.2282, 1.458, 0.2411, 1.544, 0.132, 1.506, 0.1463, 1.463, 0.2507, 1.104, 0.3046, 1.143, 0.2282, 1.458, 0.1463, 1.463, 0.624, 1.064, 0.594, 1.107, 0.4184, 1.037, 0.594, 1.107, 0.5533, 1.137, 0.4184, 1.037, 0.5533, 1.137, 0.5067, 1.156, 0.4184, 1.037, 0.5067, 1.156, 0.4726, 1.165, 0.4184, 1.037, 0.4726, 1.165, 0.4349, 1.174, 0.4184, 1.037, 0.4349, 1.174, 0.3944, 1.169, 0.4184, 1.037, 0.3563, 1.164, 0.4184, 1.037, 0.3944, 1.169, 0.3046, 1.143, 0.4184, 1.037, 0.3563, 1.164, 0.2507, 1.104, 0.4184, 1.037, 0.3046, 1.143, 0.4993, 1.399, 0.5538, 1.381, 0.5086, 1.473, 0.5086, 1.473, 0.4553, 1.479, 0.4993, 1.399, 0.4726, 1.165, 0.4993, 1.399, 0.4349, 1.174, 0.4553, 1.479, 0.4349, 1.174, 0.4993, 1.399])
_uv = me_cube_001.uv_layers.new(name='OctopusEyebrow')
_uv.uv.foreach_set('vector', [0.5432, 1.741, 0.5214, 1.638, 0.618, 1.714, 0.5214, 1.638, 0.5156, 1.553, 0.6103, 1.533, 0.5156, 1.553, 0.5086, 1.473, 0.5578, 1.488, 0.6103, 1.533, 0.5067, 1.156, 0.5533, 1.137, 0.6105, 1.343, 0.5538, 1.381, 0.7379, 1.936, 0.649, 1.881, 0.7066, 1.833, 0.7742, 1.892, 0.5708, 1.806, 0.5432, 1.741, 0.618, 1.714, 0.6566, 1.788, 0.8694, 1.99, 0.7379, 1.936, 0.7742, 1.892, 0.8801, 1.957, 0.649, 1.881, 0.5708, 1.806, 0.6566, 1.788, 0.7066, 1.833, 1.031, 1.311, 1.14, 1.26, 1.107, 1.699, 0.7742, 1.892, 0.7066, 1.833, 0.7724, 1.779, 0.8405, 1.847, 0.6566, 1.788, 0.618, 1.714, 0.6742, 1.698, 0.7135, 1.74, 0.8801, 1.957, 0.7742, 1.892, 0.8405, 1.847, 0.9066, 1.869, 0.7066, 1.833, 0.6566, 1.788, 0.7135, 1.74, 0.7724, 1.779, 0.5214, 1.638, 0.6103, 1.533, 0.6186, 1.604, 0.9066, 1.869, 0.8405, 1.847, 0.9223, 1.776, 0.5875, 0.5606, 0.4991, 0.5879, 0.53, 0.4332, 0.5956, 0.429, 0.8405, 1.847, 0.7724, 1.779, 0.9277, 1.693, 0.9223, 1.776, 0.6742, 1.698, 0.618, 1.714, 0.6482, 1.636, 0.5214, 1.638, 0.6482, 1.636, 0.618, 1.714, 0.2176, 0.2743, 0.02828, 0.02546, 0.2388, 0.09535, 0.4256, 0.3258, 0.2176, 0.2743, 0.2388, 0.09535, 0.3428, 0.1604, 0.3428, 0.1604, 0.4747, 0.06866, 0.5417, 0.3043, 0.4256, 0.3258, 0.6073, 0.3001, 0.5417, 0.3043, 0.4747, 0.06866, 0.678, 0.2829, 0.6186, 1.604, 0.6482, 1.636, 0.5214, 1.638, 0.6482, 1.636, 0.6186, 1.604, 0.698, 1.583, 0.7242, 1.605, 0.6186, 1.604, 0.6103, 1.533, 0.6955, 1.506, 0.698, 1.583, 0.8073, 1.493, 0.7423, 1.465, 0.8215, 1.43, 0.9726, 0.1914, 0.7569, 0.2684, 0.7299, 0.04176, 0.8519, 0.02546, 0.7569, 0.2684, 0.678, 0.2829, 0.4747, 0.06866, 0.7299, 0.04176, 0.4139, 0.4547, 0.53, 0.4332, 0.4991, 0.5879, 0.3201, 0.5696, 0.2059, 0.4032, 0.4139, 0.4547, 0.3201, 0.5696, 0.159, 0.4824, 0.1473, 1.526, 0.1004, 1.605, -0.09759, 1.451, -0.04204, 1.277, 0.7669, 1.692, 0.7135, 1.74, 0.6742, 1.698, 0.7135, 1.74, 0.7669, 1.692, 0.7724, 1.779, 0.8982, 1.603, 0.9277, 1.693, 0.8837, 1.635, 0.8314, 1.675, 0.9277, 1.693, 0.7724, 1.779, 0.8837, 1.635, 0.9277, 1.693, 0.8314, 1.675, 0.8314, 1.675, 0.7724, 1.779, 0.7669, 1.692, 0.7423, 1.465, 0.6174, 1.51, 0.734, 1.443, 0.7423, 1.465, 0.6955, 1.506, 0.6174, 1.51, 0.6174, 1.51, 0.6955, 1.506, 0.6103, 1.533, 0.8215, 1.43, 0.875, 1.418, 0.9054, 1.518, 0.8836, 1.515, 0.8982, 1.603, 0.9214, 1.596, 0.9277, 1.693, 0.9214, 1.596, 0.8982, 1.603, 0.9054, 1.518, 0.6663, 0.4118, 0.7452, 0.3973, 0.7651, 0.443, 0.6663, 0.4118, 0.7651, 0.443, 0.5875, 0.5606, 0.5956, 0.429, 0.6663, 0.4118, 0.5875, 0.5606, 2.196, 0.6104, 2.268, 1.469, 2.085, 0.6599, 2.268, 1.469, 2.043, 1.524, 2.085, 0.6599, 2.085, 0.6599, 2.043, 1.524, 1.873, 0.805, 2.043, 1.524, 1.767, 1.566, 1.873, 0.805, 1.693, 0.9214, 1.873, 0.805, 1.767, 1.566, 1.107, 1.699, 1.693, 0.9214, 1.767, 1.566, 1.14, 1.26, 1.693, 0.9214, 1.107, 1.699, 0.8086, 1.407, 0.8515, 1.383, 0.875, 1.418, 0.8215, 1.43, 0.8086, 1.407, 0.8215, 1.43, 0.734, 1.443, 0.7423, 1.465, 0.734, 1.443, 0.8215, 1.43, 0.6174, 1.51, 0.6103, 1.533, 0.5578, 1.488, 0.7609, 1.284, 0.6979, 1.269, 0.756, 1.228, 0.7906, 1.26, 0.624, 1.064, 0.756, 1.228, 0.6979, 1.269, 0.594, 1.107, 0.6105, 1.343, 0.5533, 1.137, 0.594, 1.107, 0.6979, 1.269, 0.7609, 1.284, 0.7127, 1.329, 0.6979, 1.269, 0.7127, 1.329, 0.6723, 1.365, 0.6105, 1.343, 0.6979, 1.269, 0.7127, 1.329, 0.6105, 1.343, 0.6723, 1.365, 0.6094, 1.427, 0.6105, 1.343, 0.5578, 1.488, 0.5086, 1.473, 0.5538, 1.381, 0.6094, 1.427, 0.5578, 1.488, 0.6105, 1.343, 0.5538, 1.381, 0.6105, 1.343, 0.5578, 1.488, 0.5214, 1.638, 0.5432, 1.741, 0.4951, 1.756, 0.4722, 1.641, 0.5432, 1.741, 0.5708, 1.806, 0.533, 1.832, 0.4951, 1.756, 0.5538, 1.381, 0.4993, 1.399, 0.4726, 1.165, 0.5067, 1.156, 0.5156, 1.553, 0.5214, 1.638, 0.4722, 1.641, 0.4604, 1.554, 0.5708, 1.806, 0.649, 1.881, 0.618, 1.92, 0.533, 1.832, 0.649, 1.881, 0.7379, 1.936, 0.7157, 1.98, 0.618, 1.92, 0.7379, 1.936, 0.8694, 1.99, 0.8499, 2.037, 0.7157, 1.98, 0.5086, 1.473, 0.5156, 1.553, 0.4604, 1.554, 0.4553, 1.479, 0.4722, 1.641, 0.4076, 1.649, 0.4045, 1.586, 0.4604, 1.554, 0.354, 1.924, 0.3257, 1.88, 0.382, 1.814, 0.4477, 1.84, 0.256, 1.976, 0.2796, 1.913, 0.3257, 1.88, 0.354, 1.924, 0.1184, 2.023, 0.1029, 1.968, 0.2796, 1.913, 0.256, 1.976, 0.4604, 1.554, 0.4045, 1.586, 0.3946, 1.474, 0.4553, 1.479, 0.469, 1.759, 0.4039, 1.75, 0.4076, 1.649, 0.4722, 1.641, 0.4477, 1.84, 0.382, 1.814, 0.4039, 1.75, 0.469, 1.759, 0.4553, 1.479, 0.3946, 1.474, 0.3944, 1.169, 0.4349, 1.174, 0.1029, 1.968, 0.08366, 1.897, 0.2047, 1.865, 0.2796, 1.913, 0.4045, 1.586, 0.3129, 1.567, 0.3097, 1.472, 0.3946, 1.474, 0.4039, 1.75, 0.3105, 1.725, 0.3172, 1.628, 0.4076, 1.649, 0.382, 1.814, 0.2912, 1.771, 0.3105, 1.725, 0.4039, 1.75, 0.3946, 1.474, 0.3097, 1.472, 0.3563, 1.164, 0.3944, 1.169, 0.4076, 1.649, 0.3172, 1.628, 0.3129, 1.567, 0.4045, 1.586, 0.3257, 1.88, 0.2478, 1.833, 0.2912, 1.771, 0.382, 1.814, 0.2796, 1.913, 0.2047, 1.865, 0.2478, 1.833, 0.3257, 1.88, 0.2912, 1.771, 0.2062, 1.728, 0.2162, 1.703, 0.3105, 1.725, 0.3097, 1.472, 0.2282, 1.458, 0.3046, 1.143, 0.3563, 1.164, 0.3172, 1.628, 0.2254, 1.607, 0.2411, 1.544, 0.3129, 1.567, 0.2478, 1.833, 0.1637, 1.761, 0.2062, 1.728, 0.2912, 1.771, 0.2047, 1.865, 0.1287, 1.794, 0.1637, 1.761, 0.2478, 1.833, 0.08366, 1.897, 0.07916, 1.835, 0.1287, 1.794, 0.2047, 1.865, 0.3129, 1.567, 0.2411, 1.544, 0.2282, 1.458, 0.3097, 1.472, 0.3105, 1.725, 0.2162, 1.703, 0.2254, 1.607, 0.3172, 1.628, 0.1637, 1.761, 0.1287, 1.794, 0.07915, 1.69, 0.2062, 1.728, 0.1637, 1.761, 0.07915, 1.69, 0.1287, 1.794, 0.07916, 1.835, 0.07915, 1.69, 0.2162, 1.703, 0.2062, 1.728, 0.07915, 1.69, 0.09423, 1.622, 0.2254, 1.607, 0.2162, 1.703, 0.09423, 1.622, 0.1111, 1.555, 0.2411, 1.544, 0.2254, 1.607, 0.1111, 1.555, 0.132, 1.506, 0.2282, 1.458, 0.2411, 1.544, 0.132, 1.506, 0.1463, 1.463, 0.2507, 1.104, 0.3046, 1.143, 0.2282, 1.458, 0.1463, 1.463, 0.624, 1.064, 0.594, 1.107, 0.4184, 1.037, 0.594, 1.107, 0.5533, 1.137, 0.4184, 1.037, 0.5533, 1.137, 0.5067, 1.156, 0.4184, 1.037, 0.5067, 1.156, 0.4726, 1.165, 0.4184, 1.037, 0.4726, 1.165, 0.4349, 1.174, 0.4184, 1.037, 0.4349, 1.174, 0.3944, 1.169, 0.4184, 1.037, 0.3563, 1.164, 0.4184, 1.037, 0.3944, 1.169, 0.3046, 1.143, 0.4184, 1.037, 0.3563, 1.164, 0.2507, 1.104, 0.4184, 1.037, 0.3046, 1.143, 0.4993, 1.399, 0.5538, 1.381, 0.5086, 1.473, 0.5086, 1.473, 0.4553, 1.479, 0.4993, 1.399, 0.4726, 1.165, 0.4993, 1.399, 0.4349, 1.174, 0.4553, 1.479, 0.4349, 1.174, 0.4993, 1.399])
me_cube_001.materials.append(mat_octopusmat)
me_cube_001.use_remesh_preserve_volume = False
me_cube_001.use_remesh_preserve_attributes = False
me_cube_001.use_mirror_vertex_groups = False
me_cube_001.update()
me_cylinder = bpy.data.meshes.new('Cylinder')
me_cylinder.from_pydata([(-0.5868, -1.219, 1.055), (-0.6108, -1.124, 1.728), (-2.762, -1.085, 2.841), (-1.353, -1.109, 2.352), (-4.314, -0.9218, 3.22), (-3.814, -0.6538, 3.039), (-1.896, -0.6826, 2.357), (-3.31, -0.6779, 2.908), (-1.164, -0.6987, 1.758), (-0.8614, -0.7392, 0.8793), (-4.767, -1.179, 3.246), (-4.823, -0.88, 3.26), (-4.276, -1.318, 3.191), (-4.769, -0.5866, 3.223), (-4.315, -0.5578, 3.125), (-3.809, -1.316, 3.108), (-3.753, -0.9862, 3.047), (-1.971, -1.065, 2.425), (-1.877, -1.484, 2.428), (-1.598, -1.569, 2.276), (-1.445, -0.6949, 2.011), (-1.686, -0.6134, 2.17), (-1.337, -1.49, 2.088), (-1.289, -1.089, 2.002), (-3.37, -1.044, 2.966), (-3.306, -1.448, 2.979), (-2.79, -1.524, 2.821), (-2.325, -0.6919, 2.561), (-2.804, -0.6094, 2.708), (-2.302, -1.461, 2.637), (-2.251, -1.083, 2.573), (-1.067, -1.5, 1.848), (-1.208, -1.071, 1.837), (-0.9589, -1.574, 1.679), (-1.046, -0.7099, 1.415), (-1.105, -0.6118, 1.561), (-0.8753, -1.502, 1.481), (-0.8989, -1.107, 1.421), (-0.8725, -1.134, 1.241), (-0.7355, -1.499, 1.249), (-0.6904, -1.567, 1.098), (-0.8901, -0.7331, 1.169), (-0.889, -0.658, 1.009), (-0.6735, -1.5, 0.9227), (-0.7019, -1.112, 0.8692), (-4.941, -0.8656, 3.385), (-4.215, -1.446, 3.292), (-4.267, -0.4382, 3.204), (-3.521, -1.006, 3.102), (-1.878, -1.027, 2.526), (-1.461, -1.59, 2.36), (-1.56, -0.5229, 2.241), (-1.117, -1.054, 2.054), (-3.326, -1.004, 3.075), (-2.652, -1.562, 2.906), (-2.669, -0.4998, 2.775), (-2.026, -1.05, 2.618), (-1.096, -1.032, 1.938), (-0.8197, -1.591, 1.762), (-0.9816, -0.5225, 1.631), (-0.7531, -1.073, 1.475), (-0.7533, -1.1, 1.348), (-0.5433, -1.598, 1.183), (-0.7723, -0.5504, 1.08), (-0.5565, -1.074, 0.9191), (-4.869, -0.4764, 3.335), (-4.867, -1.262, 3.366), (-3.595, -1.444, 3.182), (-3.601, -0.5656, 3.091), (-1.795, -0.6002, 2.449), (-1.773, -1.495, 2.529), (-1.171, -1.501, 2.15), (-1.291, -0.6139, 2.063), (-3.256, -0.5793, 3.007), (-3.252, -1.474, 3.09), (-2.086, -1.489, 2.693), (-2.113, -0.5956, 2.605), (-1.048, -0.6189, 1.85), (-0.9398, -1.509, 1.95), (-0.7269, -1.511, 1.543), (-0.9167, -0.6314, 1.469), (-0.7736, -0.637, 1.265), (-0.5953, -1.521, 1.357), (-0.5238, -1.521, 0.9808), (-0.7405, -0.644, 0.9308), (-5.041, -1.416, 3.408), (-4.996, -1.249, 3.514), (-4.969, -0.951, 3.568), (-4.971, -0.6214, 3.552), (-5.047, -0.2859, 3.352), (-5.0, -0.3716, 3.471), (-3.365, -0.08642, 3.062), (-3.426, -0.3993, 3.048), (-3.419, -1.65, 3.166), (-3.357, -1.835, 3.222), (-3.27, -1.872, 3.613), (-3.19, -1.581, 3.776), (-3.144, -1.06, 3.949), (-3.146, -0.4849, 3.896), (-3.279, 0.1008, 3.433), (-3.197, -0.04887, 3.813), (-1.85, -0.1044, 2.776), (-1.949, -0.4202, 2.53), (-1.912, -1.669, 2.651), (-1.8, -1.851, 2.94), (-1.65, -1.884, 3.323), (-1.518, -1.59, 3.653), (-1.448, -1.067, 3.819), (-1.465, -0.4917, 3.764), (-1.706, 0.08688, 3.137), (-1.562, -0.05856, 3.509), (-1.003, -1.681, 2.06), (-0.7101, -1.846, 2.287), (-0.3284, -1.857, 2.586), (0.1381, -1.012, 2.963), (-0.2027, -0.02249, 2.708), (-0.9301, -0.1098, 2.137), (-1.164, -0.4392, 1.949), (-0.009867, -1.544, 2.84), (0.0657, -0.4409, 2.913), (-0.5767, 0.1018, 2.417), (-0.5477, -0.1167, 1.473), (-0.859, -0.4594, 1.366), (-0.6042, -1.691, 1.436), (-0.1989, -1.84, 1.569), (0.3234, -1.829, 1.742), (0.7504, -1.498, 1.887), (0.9381, -0.9581, 1.955), (0.8233, -0.3909, 1.924), (-0.07021, 0.1151, 1.633), (0.4446, 0.01213, 1.803), (-0.4007, -0.1229, 0.899), (-0.4287, -0.136, -1.0), (-0.7331, -0.4732, 0.8476), (-0.7632, -0.4923, -1.0), (-0.4366, -1.699, 0.8835), (-0.4406, -1.713, -1.0), (0.005847, -1.838, 0.948), (0.01426, -1.843, -1.0), (0.5728, -1.815, 1.032), (0.5939, -1.81, -1.0), (1.031, -1.473, 1.102), (1.057, -1.46, -1.0), (1.226, -0.9285, 1.134), (1.248, -0.9119, -1.0), (1.092, -0.3641, 1.118), (1.102, -0.35, -1.0), (0.6747, 0.02978, 1.059), (0.669, 0.03626, -1.0), (0.114, 0.1203, 0.9766), (0.09401, 0.1166, -1.0)], [], [(50, 70, 18, 19), (72, 52, 23, 20), (51, 72, 20, 21), (78, 57, 32, 31), (53, 73, 7, 24), (52, 71, 22, 23), (79, 58, 33, 36), (75, 54, 26, 29), (59, 80, 34, 35), (73, 55, 28, 7), (66, 45, 11, 10), (60, 79, 36, 37), (76, 56, 30, 27), (67, 46, 12, 15), (57, 77, 8, 32), (65, 47, 14, 13), (58, 78, 31, 33), (74, 53, 24, 25), (45, 65, 13, 11), (48, 67, 15, 16), (44, 43, 40, 0), (9, 44, 0, 42), (42, 0, 38, 41), (37, 36, 33, 1), (34, 37, 1, 35), (35, 1, 32, 8), (30, 29, 26, 2), (27, 30, 2, 28), (28, 2, 24, 7), (23, 22, 19, 3), (20, 23, 3, 21), (21, 3, 17, 6), (16, 15, 12, 4), (5, 16, 4, 14), (14, 4, 11, 13), (4, 12, 10, 11), (3, 19, 18, 17), (2, 26, 25, 24), (1, 33, 31, 32), (0, 40, 39, 38), (69, 51, 21, 6), (84, 64, 44, 9), (64, 83, 43, 44), (70, 49, 17, 18), (71, 50, 19, 22), (63, 84, 9, 42), (81, 63, 42, 41), (49, 69, 6, 17), (83, 62, 40, 43), (62, 82, 39, 40), (68, 48, 16, 5), (56, 75, 29, 30), (61, 81, 41, 38), (82, 61, 38, 39), (47, 68, 5, 14), (89, 92, 68, 47, 65), (85, 89, 65, 45, 66), (93, 85, 66, 46, 67), (92, 93, 67, 48, 68), (102, 117, 72, 51, 69), (103, 102, 69, 49, 70), (111, 103, 70, 50, 71), (117, 111, 71, 52, 72), (92, 102, 76, 55, 73), (93, 92, 73, 53, 74), (103, 93, 74, 54, 75), (102, 103, 75, 56, 76), (117, 122, 80, 59, 77), (111, 117, 77, 57, 78), (123, 111, 78, 58, 79), (122, 123, 79, 60, 80), (122, 133, 84, 63, 81), (123, 122, 81, 61, 82), (135, 123, 82, 62, 83), (133, 135, 83, 64, 84), (90, 89, 85, 86, 87, 88), (55, 76, 27, 28), (100, 99, 89, 90), (96, 97, 87, 86), (93, 94, 85), (99, 91, 89), (97, 98, 88, 87), (94, 95, 85), (91, 92, 89), (98, 100, 90, 88), (110, 109, 99, 100), (106, 107, 97, 96), (103, 104, 94, 93), (109, 101, 91, 99), (107, 108, 98, 97), (104, 105, 95, 94), (101, 102, 92, 91), (108, 110, 100, 98), (105, 106, 96, 95), (95, 96, 86, 85), (118, 114, 107, 106), (111, 112, 104, 103), (120, 116, 101, 109), (114, 119, 108, 107), (112, 113, 105, 104), (116, 117, 102, 101), (119, 115, 110, 108), (113, 118, 106, 105), (80, 60, 37, 34), (46, 66, 10, 12), (115, 120, 109, 110), (129, 121, 116, 120), (127, 128, 119, 114), (124, 125, 113, 112), (121, 122, 117, 116), (128, 130, 115, 119), (125, 126, 118, 113), (54, 74, 25, 26), (130, 129, 120, 115), (126, 127, 114, 118), (145, 147, 130, 128), (143, 145, 128, 127), (141, 143, 127, 126), (139, 141, 126, 125), (137, 139, 125, 124), (135, 137, 124, 123), (77, 59, 35, 8), (131, 133, 122, 121), (147, 149, 129, 130), (123, 124, 112, 111), (150, 148, 146, 144, 142, 140, 138, 136, 134, 132), (135, 133, 134, 136), (149, 131, 121, 129), (133, 131, 132, 134), (137, 135, 136, 138), (139, 137, 138, 140), (141, 139, 140, 142), (143, 141, 142, 144), (145, 143, 144, 146), (147, 145, 146, 148), (149, 147, 148, 150), (132, 131, 149, 150)])
_uv = me_cylinder.uv_layers.new(name='TentacleBase')
_uv.uv.foreach_set('vector', [0.2158, 0.5096, 0.2244, 0.5553, 0.2019, 0.5415, 0.2065, 0.5155, 0.1071, 0.4706, 0.1671, 0.4747, 0.1684, 0.4852, 0.1322, 0.4939, 0.1187, 0.5175, 0.1071, 0.4706, 0.1322, 0.4939, 0.1311, 0.5215, 0.2202, 0.426, 0.164, 0.423, 0.1645, 0.4127, 0.1971, 0.4102, 0.1866, 0.737, 0.1373, 0.7355, 0.1545, 0.7249, 0.1876, 0.7239, 0.1671, 0.4747, 0.221, 0.4625, 0.2025, 0.488, 0.1684, 0.4852, 0.2144, 0.3543, 0.2108, 0.394, 0.1996, 0.3936, 0.1929, 0.3743, 0.2271, 0.5944, 0.2266, 0.6589, 0.2183, 0.6674, 0.2135, 0.6255, 0.1149, 0.398, 0.1029, 0.3642, 0.1309, 0.3804, 0.1254, 0.3938, 0.1373, 0.7355, 0.134, 0.6692, 0.1462, 0.6757, 0.1545, 0.7249, 0.2615, 0.8922, 0.213, 0.8966, 0.2106, 0.8829, 0.2396, 0.8744, 0.1617, 0.3641, 0.2144, 0.3543, 0.1929, 0.3743, 0.1628, 0.3749, 0.1161, 0.6045, 0.1738, 0.6067, 0.1781, 0.6245, 0.1413, 0.632, 0.2408, 0.7576, 0.243, 0.8208, 0.2316, 0.8276, 0.2254, 0.7881, 0.164, 0.423, 0.1111, 0.4334, 0.1335, 0.4122, 0.1645, 0.4127, 0.168, 0.9149, 0.1625, 0.846, 0.1746, 0.8459, 0.1817, 0.8882, 0.2108, 0.394, 0.2202, 0.426, 0.1971, 0.4102, 0.1996, 0.3936, 0.2382, 0.7206, 0.1866, 0.737, 0.1876, 0.7239, 0.2222, 0.7142, 0.213, 0.8966, 0.168, 0.9149, 0.1817, 0.8882, 0.2106, 0.8829, 0.195, 0.773, 0.2408, 0.7576, 0.2254, 0.7881, 0.1956, 0.7908, 0.1558, 0.2872, 0.1836, 0.2844, 0.1922, 0.2978, 0.1664, 0.299, 0.1265, 0.2904, 0.1558, 0.2872, 0.1664, 0.299, 0.1206, 0.301, 0.1206, 0.301, 0.1664, 0.299, 0.159, 0.3188, 0.1259, 0.3152, 0.1628, 0.3749, 0.1929, 0.3743, 0.1996, 0.3936, 0.1683, 0.3903, 0.1309, 0.3804, 0.1628, 0.3749, 0.1683, 0.3903, 0.1254, 0.3938, 0.1254, 0.3938, 0.1683, 0.3903, 0.1645, 0.4127, 0.1335, 0.4122, 0.1781, 0.6245, 0.2135, 0.6255, 0.2183, 0.6674, 0.1838, 0.6712, 0.1413, 0.632, 0.1781, 0.6245, 0.1838, 0.6712, 0.1462, 0.6757, 0.1462, 0.6757, 0.1838, 0.6712, 0.1876, 0.7239, 0.1545, 0.7249, 0.1684, 0.4852, 0.2025, 0.488, 0.2065, 0.5155, 0.173, 0.5061, 0.1322, 0.4939, 0.1684, 0.4852, 0.173, 0.5061, 0.1311, 0.5215, 0.1311, 0.5215, 0.173, 0.5061, 0.1711, 0.5426, 0.14, 0.5453, 0.1956, 0.7908, 0.2254, 0.7881, 0.2316, 0.8276, 0.2033, 0.84, 0.1657, 0.8006, 0.1956, 0.7908, 0.2033, 0.84, 0.1746, 0.8459, 0.1746, 0.8459, 0.2033, 0.84, 0.2106, 0.8829, 0.1817, 0.8882, 0.2033, 0.84, 0.2316, 0.8276, 0.2396, 0.8744, 0.2106, 0.8829, 0.173, 0.5061, 0.2065, 0.5155, 0.2019, 0.5415, 0.1711, 0.5426, 0.1838, 0.6712, 0.2183, 0.6674, 0.2222, 0.7142, 0.1876, 0.7239, 0.1683, 0.3903, 0.1996, 0.3936, 0.1971, 0.4102, 0.1645, 0.4127, 0.1664, 0.299, 0.1922, 0.2978, 0.1907, 0.3135, 0.159, 0.3188, 0.1148, 0.5649, 0.1187, 0.5175, 0.1311, 0.5215, 0.14, 0.5453, 0.09845, 0.2767, 0.1546, 0.2761, 0.1558, 0.2872, 0.1265, 0.2904, 0.1546, 0.2761, 0.2076, 0.2647, 0.1836, 0.2844, 0.1558, 0.2872, 0.2244, 0.5553, 0.1699, 0.5532, 0.1711, 0.5426, 0.2019, 0.5415, 0.221, 0.4625, 0.2158, 0.5096, 0.2065, 0.5155, 0.2025, 0.488, 0.1103, 0.3069, 0.09845, 0.2767, 0.1265, 0.2904, 0.1206, 0.301, 0.1063, 0.3308, 0.1103, 0.3069, 0.1206, 0.301, 0.1259, 0.3152, 0.1699, 0.5532, 0.1148, 0.5649, 0.14, 0.5453, 0.1711, 0.5426, 0.2076, 0.2647, 0.2049, 0.301, 0.1922, 0.2978, 0.1836, 0.2844, 0.2049, 0.301, 0.2157, 0.3271, 0.1907, 0.3135, 0.1922, 0.2978, 0.1422, 0.7746, 0.195, 0.773, 0.1956, 0.7908, 0.1657, 0.8006, 0.1738, 0.6067, 0.2271, 0.5944, 0.2135, 0.6255, 0.1781, 0.6245, 0.1595, 0.3321, 0.1063, 0.3308, 0.1259, 0.3152, 0.159, 0.3188, 0.2157, 0.3271, 0.1595, 0.3321, 0.159, 0.3188, 0.1907, 0.3135, 0.1625, 0.846, 0.1422, 0.7746, 0.1657, 0.8006, 0.1746, 0.8459, 0.1521, 0.9404, 0.1216, 0.7598, 0.1422, 0.7746, 0.1625, 0.846, 0.168, 0.9149, 0.2818, 0.906, 0.1521, 0.9404, 0.168, 0.9149, 0.213, 0.8966, 0.2615, 0.8922, 0.2562, 0.7357, 0.2818, 0.906, 0.2615, 0.8922, 0.243, 0.8208, 0.2408, 0.7576, 0.1216, 0.7598, 0.2562, 0.7357, 0.2408, 0.7576, 0.195, 0.773, 0.1422, 0.7746, 0.09432, 0.586, 0.08637, 0.4529, 0.1071, 0.4706, 0.1187, 0.5175, 0.1148, 0.5649, 0.2443, 0.5744, 0.09432, 0.586, 0.1148, 0.5649, 0.1699, 0.5532, 0.2244, 0.5553, 0.2421, 0.4395, 0.2443, 0.5744, 0.2244, 0.5553, 0.2158, 0.5096, 0.221, 0.4625, 0.08637, 0.4529, 0.2421, 0.4395, 0.221, 0.4625, 0.1671, 0.4747, 0.1071, 0.4706, 0.1216, 0.7598, 0.09432, 0.586, 0.1161, 0.6045, 0.134, 0.6692, 0.1373, 0.7355, 0.2562, 0.7357, 0.1216, 0.7598, 0.1373, 0.7355, 0.1866, 0.737, 0.2382, 0.7206, 0.2443, 0.5744, 0.2562, 0.7357, 0.2382, 0.7206, 0.2266, 0.6589, 0.2271, 0.5944, 0.09432, 0.586, 0.2443, 0.5744, 0.2271, 0.5944, 0.1738, 0.6067, 0.1161, 0.6045, 0.08637, 0.4529, 0.08142, 0.3522, 0.1029, 0.3642, 0.1149, 0.398, 0.1111, 0.4334, 0.2421, 0.4395, 0.08637, 0.4529, 0.1111, 0.4334, 0.164, 0.423, 0.2202, 0.426, 0.2371, 0.3344, 0.2421, 0.4395, 0.2202, 0.426, 0.2108, 0.394, 0.2144, 0.3543, 0.08142, 0.3522, 0.2371, 0.3344, 0.2144, 0.3543, 0.1617, 0.3641, 0.1029, 0.3642, 0.08142, 0.3522, 0.074, 0.2681, 0.09845, 0.2767, 0.1103, 0.3069, 0.1063, 0.3308, 0.2371, 0.3344, 0.08142, 0.3522, 0.1063, 0.3308, 0.1595, 0.3321, 0.2157, 0.3271, 0.2313, 0.2497, 0.2371, 0.3344, 0.2157, 0.3271, 0.2049, 0.301, 0.2076, 0.2647, 0.074, 0.2681, 0.2313, 0.2497, 0.2076, 0.2647, 0.1546, 0.2761, 0.09845, 0.2767, 0.9135, 0.2228, 0.9234, 0.2362, 0.8014, 0.2362, 0.8188, 0.2228, 0.8506, 0.2148, 0.8861, 0.2148, 0.134, 0.6692, 0.1161, 0.6045, 0.1413, 0.632, 0.1462, 0.6757, 0.4753, 0.7603, 0.5108, 0.7793, 0.4135, 0.9508, 0.4005, 0.939, 0.3391, 0.7251, 0.3866, 0.7327, 0.3369, 0.9162, 0.3045, 0.9077, 0.2562, 0.7357, 0.2738, 0.7275, 0.2818, 0.906, 0.5108, 0.7793, 0.5493, 0.8051, 0.4135, 0.9508, 0.3866, 0.7327, 0.4365, 0.7457, 0.3723, 0.9268, 0.3369, 0.9162, 0.2738, 0.7275, 0.3088, 0.7248, 0.2818, 0.906, 0.08684, 0.7611, 0.1216, 0.7598, 0.1521, 0.9404, 0.4365, 0.7457, 0.4753, 0.7603, 0.4005, 0.939, 0.3723, 0.9268, 0.513, 0.6093, 0.5559, 0.6196, 0.5108, 0.7793, 0.4753, 0.7603, 0.3668, 0.5829, 0.4155, 0.5893, 0.3866, 0.7327, 0.3391, 0.7251, 0.2443, 0.5744, 0.2828, 0.5761, 0.2738, 0.7275, 0.2562, 0.7357, 0.5559, 0.6196, 0.6045, 0.6323, 0.5493, 0.8051, 0.5108, 0.7793, 0.4155, 0.5893, 0.4664, 0.5986, 0.4365, 0.7457, 0.3866, 0.7327, 0.2828, 0.5761, 0.3246, 0.5793, 0.3088, 0.7248, 0.2738, 0.7275, 0.04679, 0.5958, 0.09432, 0.586, 0.1216, 0.7598, 0.08684, 0.7611, 0.4664, 0.5986, 0.513, 0.6093, 0.4753, 0.7603, 0.4365, 0.7457, 0.3246, 0.5793, 0.3668, 0.5829, 0.3391, 0.7251, 0.3088, 0.7248, 0.3088, 0.7248, 0.3391, 0.7251, 0.3045, 0.9077, 0.2818, 0.906, 0.3939, 0.4308, 0.4444, 0.435, 0.4155, 0.5893, 0.3668, 0.5829, 0.2421, 0.4395, 0.292, 0.434, 0.2828, 0.5761, 0.2443, 0.5744, 0.5921, 0.4739, 0.6488, 0.496, 0.6045, 0.6323, 0.5559, 0.6196, 0.4444, 0.435, 0.4947, 0.4439, 0.4664, 0.5986, 0.4155, 0.5893, 0.292, 0.434, 0.3441, 0.4312, 0.3246, 0.5793, 0.2828, 0.5761, 0.02398, 0.4582, 0.08637, 0.4529, 0.09432, 0.586, 0.04679, 0.5958, 0.4947, 0.4439, 0.5435, 0.4573, 0.513, 0.6093, 0.4664, 0.5986, 0.3441, 0.4312, 0.3939, 0.4308, 0.3668, 0.5829, 0.3246, 0.5793, 0.1029, 0.3642, 0.1617, 0.3641, 0.1628, 0.3749, 0.1309, 0.3804, 0.243, 0.8208, 0.2615, 0.8922, 0.2396, 0.8744, 0.2316, 0.8276, 0.5435, 0.4573, 0.5921, 0.4739, 0.5559, 0.6196, 0.513, 0.6093, 0.624, 0.3704, 0.6901, 0.3983, 0.6488, 0.496, 0.5921, 0.4739, 0.4636, 0.3229, 0.5155, 0.3324, 0.4949, 0.4431, 0.4445, 0.4341, 0.2949, 0.3269, 0.3564, 0.3211, 0.3441, 0.4303, 0.292, 0.434, 0.01305, 0.3544, 0.08142, 0.3522, 0.08637, 0.4529, 0.02398, 0.4582, 0.5155, 0.3324, 0.5677, 0.3484, 0.5438, 0.4565, 0.4949, 0.4431, 0.3564, 0.3211, 0.4113, 0.3194, 0.394, 0.4299, 0.3441, 0.4303, 0.2266, 0.6589, 0.2382, 0.7206, 0.2222, 0.7142, 0.2183, 0.6674, 0.5677, 0.3484, 0.624, 0.3704, 0.5921, 0.4739, 0.5438, 0.4565, 0.4113, 0.3194, 0.4636, 0.3229, 0.4445, 0.4341, 0.394, 0.4299, 0.5311, 0.2552, 0.5885, 0.2706, 0.5677, 0.3484, 0.5155, 0.3324, 0.4767, 0.2462, 0.5311, 0.2552, 0.5155, 0.3324, 0.4636, 0.3229, 0.4208, 0.2412, 0.4767, 0.2462, 0.4636, 0.3229, 0.4113, 0.3194, 0.3606, 0.241, 0.4208, 0.2412, 0.4113, 0.3194, 0.3564, 0.3211, 0.2933, 0.2452, 0.3606, 0.241, 0.3564, 0.3211, 0.2949, 0.3269, 0.2313, 0.2497, 0.2933, 0.2452, 0.2949, 0.3269, 0.2371, 0.3344, 0.1111, 0.4334, 0.1149, 0.398, 0.1254, 0.3938, 0.1335, 0.4122, 0.00758, 0.273, 0.074, 0.2681, 0.08142, 0.3522, 0.01305, 0.3544, 0.5885, 0.2706, 0.6513, 0.2922, 0.624, 0.3704, 0.5677, 0.3484, 0.2371, 0.3344, 0.2949, 0.3269, 0.292, 0.434, 0.2421, 0.4395, 0.9073, 0.000113, 0.9651, 0.02406, 0.9999, 0.07608, 0.9999, 0.1386, 0.9651, 0.1907, 0.9073, 0.2146, 0.846, 0.2024, 0.8021, 0.1764, 0.8014, 0.04043, 0.846, 0.01232, 0.2313, 0.2497, 0.074, 0.2681, 0.06243, 0.01896, 0.2204, 0.00714, 0.6513, 0.2922, 0.7223, 0.3193, 0.6901, 0.3983, 0.624, 0.3704, 0.074, 0.2681, 0.00758, 0.273, 0.000113, 0.02228, 0.06243, 0.01896, 0.2933, 0.2452, 0.2313, 0.2497, 0.2204, 0.00714, 0.2805, 0.003458, 0.3606, 0.241, 0.2933, 0.2452, 0.2805, 0.003458, 0.3562, 0.0001133, 0.4208, 0.2412, 0.3606, 0.241, 0.3562, 0.0001133, 0.4316, 0.000113, 0.4767, 0.2462, 0.4208, 0.2412, 0.4316, 0.000113, 0.5074, 0.005208, 0.5311, 0.2552, 0.4767, 0.2462, 0.5074, 0.005208, 0.5822, 0.01842, 0.5885, 0.2706, 0.5311, 0.2552, 0.5822, 0.01842, 0.6556, 0.03667, 0.6513, 0.2922, 0.5885, 0.2706, 0.6556, 0.03667, 0.728, 0.05809, 0.8012, 0.08102, 0.7223, 0.3193, 0.6513, 0.2922, 0.728, 0.05809])
_uv.active_render = True
_uv = me_cylinder.uv_layers.new(name='SuctionCups')
_uv.uv.foreach_set('vector', [0.528, 0.007417, 0.8266, 0.06834, 0.7472, 0.2156, 0.4991, 0.173, 0.2268, 0.9345, 0.1367, 0.5142, 0.254, 0.5592, 0.3231, 0.8479, 0.4993, 0.9912, 0.2268, 0.9345, 0.3231, 0.8479, 0.5148, 0.8701, 0.2268, 0.9345, 0.1367, 0.5142, 0.254, 0.5592, 0.3231, 0.8479, 0.4993, 0.9912, 0.2268, 0.9345, 0.3231, 0.8479, 0.5148, 0.8701, 0.1367, 0.5142, 0.2068, 0.07379, 0.3054, 0.2128, 0.254, 0.5592, 0.7574, 0.888, 0.4993, 0.9912, 0.5148, 0.8701, 0.6743, 0.8104, 0.8266, 0.06834, 0.8892, 0.4899, 0.7504, 0.5218, 0.7472, 0.2156, 0.528, 0.007417, 0.8266, 0.06834, 0.7472, 0.2156, 0.4991, 0.173, 0.2268, 0.9345, 0.1367, 0.5142, 0.254, 0.5592, 0.3231, 0.8479, 0.7574, 0.888, 0.4993, 0.9912, 0.5148, 0.8701, 0.6743, 0.8104, 0.8892, 0.4899, 0.7574, 0.888, 0.6743, 0.8104, 0.7504, 0.5218, 0.2068, 0.07379, 0.528, 0.007417, 0.4991, 0.173, 0.3054, 0.2128, 0.8266, 0.06834, 0.8892, 0.4899, 0.7504, 0.5218, 0.7472, 0.2156, 0.1367, 0.5142, 0.2068, 0.07379, 0.3054, 0.2128, 0.254, 0.5592, 0.2268, 0.9345, 0.1367, 0.5142, 0.254, 0.5592, 0.3231, 0.8479, 0.4993, 0.9912, 0.2268, 0.9345, 0.3231, 0.8479, 0.5148, 0.8701, 0.7574, 0.888, 0.4993, 0.9912, 0.5148, 0.8701, 0.6743, 0.8104, 0.4993, 0.9912, 0.2268, 0.9345, 0.3231, 0.8479, 0.5148, 0.8701, 0.528, 0.007417, 0.8266, 0.06834, 0.7472, 0.2156, 0.4991, 0.173, 0.254, 0.5592, 0.3054, 0.2128, 0.4991, 0.173, 0.4938, 0.5323, 0.3231, 0.8479, 0.254, 0.5592, 0.4938, 0.5323, 0.5148, 0.8701, 0.5148, 0.8701, 0.4938, 0.5323, 0.7504, 0.5218, 0.6743, 0.8104, 0.7504, 0.5218, 0.6743, 0.8104, 0.5148, 0.8701, 0.4938, 0.5323, 0.7472, 0.2156, 0.7504, 0.5218, 0.4938, 0.5323, 0.4991, 0.173, 0.4991, 0.173, 0.4938, 0.5323, 0.254, 0.5592, 0.3054, 0.2128, 0.4991, 0.173, 0.7472, 0.2156, 0.7504, 0.5218, 0.4938, 0.5323, 0.3054, 0.2128, 0.4991, 0.173, 0.4938, 0.5323, 0.254, 0.5592, 0.254, 0.5592, 0.4938, 0.5323, 0.5148, 0.8701, 0.3231, 0.8479, 0.254, 0.5592, 0.3054, 0.2128, 0.4991, 0.173, 0.4938, 0.5323, 0.3231, 0.8479, 0.254, 0.5592, 0.4938, 0.5323, 0.5148, 0.8701, 0.5148, 0.8701, 0.4938, 0.5323, 0.7504, 0.5218, 0.6743, 0.8104, 0.4991, 0.173, 0.7472, 0.2156, 0.7504, 0.5218, 0.4938, 0.5323, 0.3054, 0.2128, 0.4991, 0.173, 0.4938, 0.5323, 0.254, 0.5592, 0.254, 0.5592, 0.4938, 0.5323, 0.5148, 0.8701, 0.3231, 0.8479, 0.4938, 0.5323, 0.7504, 0.5218, 0.6743, 0.8104, 0.5148, 0.8701, 0.4938, 0.5323, 0.4991, 0.173, 0.7472, 0.2156, 0.7504, 0.5218, 0.4938, 0.5323, 0.7504, 0.5218, 0.6743, 0.8104, 0.5148, 0.8701, 0.4938, 0.5323, 0.5148, 0.8701, 0.3231, 0.8479, 0.254, 0.5592, 0.4938, 0.5323, 0.4991, 0.173, 0.7472, 0.2156, 0.7504, 0.5218, 0.7574, 0.888, 0.4993, 0.9912, 0.5148, 0.8701, 0.6743, 0.8104, 0.2268, 0.9345, 0.1367, 0.5142, 0.254, 0.5592, 0.3231, 0.8479, 0.1367, 0.5142, 0.2068, 0.07379, 0.3054, 0.2128, 0.254, 0.5592, 0.8266, 0.06834, 0.8892, 0.4899, 0.7504, 0.5218, 0.7472, 0.2156, 0.2068, 0.07379, 0.528, 0.007417, 0.4991, 0.173, 0.3054, 0.2128, 0.4993, 0.9912, 0.2268, 0.9345, 0.3231, 0.8479, 0.5148, 0.8701, 0.7574, 0.888, 0.4993, 0.9912, 0.5148, 0.8701, 0.6743, 0.8104, 0.8892, 0.4899, 0.7574, 0.888, 0.6743, 0.8104, 0.7504, 0.5218, 0.2068, 0.07379, 0.528, 0.007417, 0.4991, 0.173, 0.3054, 0.2128, 0.528, 0.007417, 0.8266, 0.06834, 0.7472, 0.2156, 0.4991, 0.173, 0.2068, 0.07379, 0.528, 0.007417, 0.4991, 0.173, 0.3054, 0.2128, 0.528, 0.007417, 0.8266, 0.06834, 0.7472, 0.2156, 0.4991, 0.173, 0.8892, 0.4899, 0.7574, 0.888, 0.6743, 0.8104, 0.7504, 0.5218, 0.8266, 0.06834, 0.8892, 0.4899, 0.7504, 0.5218, 0.7472, 0.2156, 0.1367, 0.5142, 0.2068, 0.07379, 0.3054, 0.2128, 0.254, 0.5592, 0.5672, -0.3507, 0.6365, -0.3463, 0.6338, -0.3448, 0.6016, -0.3448, 0.5735, -0.352, 0.6035, -0.3723, 0.5672, -0.3507, 0.5735, -0.352, 0.5852, -0.3659, 0.6016, -0.3741, 0.6419, -0.3642, 0.6035, -0.3723, 0.6016, -0.3741, 0.6223, -0.3718, 0.6401, -0.3645, 0.6224, -0.354, 0.6278, -0.3719, 0.626, -0.3721, 0.6247, -0.3616, 0.6196, -0.3524, 0.6398, -0.364, 0.6491, -0.3651, 0.6468, -0.3658, 0.6444, -0.3662, 0.6422, -0.3651, 0.6401, -0.368, 0.6398, -0.364, 0.6422, -0.3651, 0.6433, -0.3662, 0.6423, -0.3672, 0.6492, -0.369, 0.6401, -0.368, 0.6423, -0.3672, 0.6447, -0.3667, 0.647, -0.3678, 0.6491, -0.3651, 0.6492, -0.369, 0.647, -0.3678, 0.6459, -0.3668, 0.6468, -0.3658, 0.6224, -0.354, 0.6398, -0.364, 0.6368, -0.365, 0.6312, -0.3646, 0.6259, -0.3592, 0.6278, -0.3719, 0.6224, -0.354, 0.6259, -0.3592, 0.6297, -0.3624, 0.6293, -0.3677, 0.6401, -0.368, 0.6278, -0.3719, 0.6293, -0.3677, 0.6332, -0.3645, 0.6375, -0.3663, 0.6398, -0.364, 0.6401, -0.368, 0.6375, -0.3663, 0.6358, -0.3656, 0.6368, -0.365, 0.6491, -0.3651, 0.6546, -0.366, 0.653, -0.3662, 0.6519, -0.3662, 0.6509, -0.3658, 0.6492, -0.369, 0.6491, -0.3651, 0.6509, -0.3658, 0.6519, -0.3672, 0.6508, -0.3685, 0.6547, -0.3695, 0.6492, -0.369, 0.6508, -0.3685, 0.652, -0.3684, 0.6531, -0.3689, 0.6546, -0.366, 0.6547, -0.3695, 0.6531, -0.3689, 0.652, -0.3675, 0.653, -0.3662, 0.6546, -0.366, 0.6582, -0.3678, 0.6573, -0.3675, 0.6566, -0.3672, 0.6559, -0.3667, 0.6547, -0.3695, 0.6546, -0.366, 0.6559, -0.3667, 0.6566, -0.3678, 0.656, -0.369, 0.6586, -0.3683, 0.6547, -0.3695, 0.656, -0.369, 0.6567, -0.3686, 0.6575, -0.3686, 0.6582, -0.3678, 0.6586, -0.3683, 0.6575, -0.3686, 0.6567, -0.368, 0.6573, -0.3675, 0.5778, -0.3524, 0.5672, -0.3507, 0.6035, -0.3723, 0.6008, -0.3691, 0.5952, -0.3638, 0.5868, -0.3576, 0.1367, 0.5142, 0.2068, 0.07379, 0.3054, 0.2128, 0.254, 0.5592, 0.6359, -0.3549, 0.6357, -0.3526, 0.5672, -0.3507, 0.5778, -0.3524, 0.6385, -0.3644, 0.6367, -0.361, 0.5952, -0.3638, 0.6008, -0.3691, 0.6278, -0.3719, 0.6273, -0.3735, 0.5893, -0.3799, 0.6357, -0.3526, 0.6359, -0.3487, 0.5672, -0.3507, 0.6367, -0.361, 0.6359, -0.3573, 0.5868, -0.3576, 0.5952, -0.3638, 0.6414, -0.3658, 0.64, -0.3647, 0.6035, -0.3723, 0.6359, -0.3487, 0.6365, -0.3463, 0.5672, -0.3507, 0.6359, -0.3573, 0.6359, -0.3549, 0.5778, -0.3524, 0.5868, -0.3576, 0.6527, -0.3578, 0.6529, -0.3574, 0.6357, -0.3526, 0.6359, -0.3549, 0.653, -0.3608, 0.6527, -0.3598, 0.6367, -0.361, 0.6385, -0.3644, 0.6401, -0.368, 0.6398, -0.3686, 0.6273, -0.3735, 0.6278, -0.3719, 0.6529, -0.3574, 0.6534, -0.3567, 0.6359, -0.3487, 0.6357, -0.3526, 0.6527, -0.3598, 0.6525, -0.3587, 0.6359, -0.3573, 0.6367, -0.361, 0.6539, -0.3609, 0.6535, -0.3611, 0.64, -0.3647, 0.6414, -0.3658, 0.6534, -0.3567, 0.654, -0.3563, 0.6365, -0.3463, 0.6359, -0.3487, 0.6525, -0.3587, 0.6527, -0.3578, 0.6359, -0.3549, 0.6359, -0.3573, 0.6535, -0.3611, 0.653, -0.3608, 0.6385, -0.3644, 0.64, -0.3647, 0.64, -0.3647, 0.6385, -0.3644, 0.6008, -0.3691, 0.6035, -0.3723, 0.6648, -0.3605, 0.6648, -0.3601, 0.6527, -0.3598, 0.653, -0.3608, 0.6492, -0.369, 0.6498, -0.3687, 0.6398, -0.3686, 0.6401, -0.368, 0.6639, -0.3593, 0.6634, -0.3585, 0.6534, -0.3567, 0.6529, -0.3574, 0.6648, -0.3601, 0.6647, -0.3599, 0.6525, -0.3587, 0.6527, -0.3598, 0.664, -0.361, 0.6645, -0.3607, 0.6535, -0.3611, 0.6539, -0.3609, 0.6634, -0.3585, 0.6633, -0.3574, 0.654, -0.3563, 0.6534, -0.3567, 0.6647, -0.3599, 0.6644, -0.3596, 0.6527, -0.3578, 0.6525, -0.3587, 0.6645, -0.3607, 0.6648, -0.3605, 0.653, -0.3608, 0.6535, -0.3611, 0.8266, 0.06834, 0.8892, 0.4899, 0.7504, 0.5218, 0.7472, 0.2156, 0.8892, 0.4899, 0.7574, 0.888, 0.6743, 0.8104, 0.7504, 0.5218, 0.6644, -0.3596, 0.6639, -0.3593, 0.6529, -0.3574, 0.6527, -0.3578, 0.6691, -0.3598, 0.6687, -0.3591, 0.6634, -0.3585, 0.6639, -0.3593, 0.6703, -0.3604, 0.6701, -0.3604, 0.6647, -0.3599, 0.6648, -0.3601, 0.6693, -0.3612, 0.6698, -0.3608, 0.6645, -0.3607, 0.664, -0.361, 0.6687, -0.3591, 0.6687, -0.3583, 0.6633, -0.3574, 0.6634, -0.3585, 0.6701, -0.3604, 0.6697, -0.3602, 0.6644, -0.3596, 0.6647, -0.3599, 0.6698, -0.3608, 0.6702, -0.3606, 0.6648, -0.3605, 0.6645, -0.3607, 0.8892, 0.4899, 0.7574, 0.888, 0.6743, 0.8104, 0.7504, 0.5218, 0.6697, -0.3602, 0.6691, -0.3598, 0.6639, -0.3593, 0.6644, -0.3596, 0.6702, -0.3606, 0.6703, -0.3604, 0.6648, -0.3601, 0.6648, -0.3605, 0.6732, -0.3605, 0.6727, -0.3603, 0.6697, -0.3602, 0.6701, -0.3604, 0.6735, -0.3606, 0.6732, -0.3605, 0.6701, -0.3604, 0.6703, -0.3604, 0.6733, -0.3607, 0.6735, -0.3606, 0.6703, -0.3604, 0.6702, -0.3606, 0.6729, -0.3609, 0.6733, -0.3607, 0.6702, -0.3606, 0.6698, -0.3608, 0.6725, -0.361, 0.6729, -0.3609, 0.6698, -0.3608, 0.6693, -0.3612, 0.6727, -0.3607, 0.6725, -0.361, 0.6693, -0.3612, 0.6689, -0.3618, 0.2068, 0.07379, 0.528, 0.007417, 0.4991, 0.173, 0.3054, 0.2128, 0.6719, -0.3598, 0.6723, -0.3602, 0.6687, -0.3583, 0.6687, -0.3591, 0.6727, -0.3603, 0.6721, -0.3601, 0.6691, -0.3598, 0.6697, -0.3602, 0.6689, -0.3618, 0.6693, -0.3612, 0.664, -0.361, 0.6633, -0.3613, 0.6477, -0.3517, 0.6509, -0.3519, 0.6553, -0.3524, 0.661, -0.3529, 0.6553, -0.3523, 0.6511, -0.3518, 0.6479, -0.3515, 0.6456, -0.3511, 0.6446, -0.3521, 0.6458, -0.3519, 0.6727, -0.3607, 0.6723, -0.3602, 0.6804, -0.3619, 0.6814, -0.3609, 0.6721, -0.3601, 0.6719, -0.3598, 0.6687, -0.3591, 0.6691, -0.3598, 0.6582, -0.3678, 0.6577, -0.3675, 0.6674, -0.3694, 0.6662, -0.3696, 0.6584, -0.3687, 0.6586, -0.3683, 0.6672, -0.3686, 0.6695, -0.369, 0.6729, -0.3609, 0.6725, -0.361, 0.6836, -0.3614, 0.6868, -0.3616, 0.6365, -0.3481, 0.6361, -0.3482, 0.6501, -0.349, 0.6543, -0.3494, 0.6368, -0.348, 0.6365, -0.3481, 0.6543, -0.3494, 0.66, -0.3501, 0.6375, -0.3507, 0.6378, -0.3508, 0.661, -0.3529, 0.6553, -0.3524, 0.6369, -0.3505, 0.6375, -0.3507, 0.6553, -0.3524, 0.6509, -0.3519, 0.6721, -0.3601, 0.6727, -0.3603, 0.6866, -0.3618, 0.6834, -0.3615, 0.6674, -0.3694, 0.6577, -0.3675, 0.658, -0.3677, 0.6693, -0.3692])
me_cylinder.materials.append(mat_tentaclemat)
me_cylinder.use_remesh_preserve_volume = False
me_cylinder.use_remesh_preserve_attributes = False
me_cylinder.use_mirror_vertex_groups = False
me_cylinder.update()
arm_armature = bpy.data.armatures.new('Armature')  # bones are not reproduced

# ---- objects
ob_ocean = bpy.data.objects.new('Ocean', me_cylinder_001)
ob_mirrorplane = bpy.data.objects.new('MirrorPlane', me_plane)
ob_octopuseye = bpy.data.objects.new('OctopusEye', me_cube_002)
ob_octopushead = bpy.data.objects.new('OctopusHead', me_cube_001)
ob_lamp = bpy.data.objects.new('Lamp', light_lamp)
ob_camera = bpy.data.objects.new('Camera', cam_camera)
ob_tentacle = bpy.data.objects.new('Tentacle', me_cylinder)
ob_tentaclearmature = bpy.data.objects.new('TentacleArmature', arm_armature)

# ---- transforms, parenting, visibility, modifiers, constraints
ob_ocean.location = (-0.3702, -1.681, -2.431)
ob_ocean.scale = (14.61, 14.61, 1.181)
ob_ocean.lineart.crease_threshold = 0.0
ob_mirrorplane.location = (-0.03825, -1.246, 0.6938)
ob_mirrorplane.rotation_euler = (3.423e-08, 1.571, 0.0)
ob_mirrorplane.scale = (0.2275, 0.2275, 0.2275)
ob_mirrorplane.hide_viewport = True
ob_mirrorplane.lineart.crease_threshold = 0.0
ob_octopuseye.location = (-0.4492, -2.075, 0.4305)
ob_octopuseye.rotation_euler = (2.613, -2.641, -2.77)
ob_octopuseye.scale = (0.2347, 0.2737, 0.3769)
ob_octopuseye.lineart.crease_threshold = 0.0
_m = ob_octopuseye.modifiers.new('Mirror', 'MIRROR')
_m.use_axis = (False, False, True)
_m.use_mirror_merge = False
_m.mirror_object = ob_mirrorplane
ob_octopushead.location = (-0.04401, -1.368, -1.299)
ob_octopushead.lineart.crease_threshold = 0.0
_m = ob_octopushead.modifiers.new('Mirror', 'MIRROR')
_m.use_axis = (False, False, True)
_m.use_mirror_vertex_groups = False
_m.merge_threshold = 0.0009
_m.mirror_object = ob_mirrorplane
ob_lamp.location = (4.408, -6.327, 5.4)
ob_lamp.rotation_euler = (0.6503, 0.05522, 1.866)
ob_lamp.lock_rotations_4d = False
ob_lamp.empty_display_type = 'ARROWS'
ob_lamp.color = (0.0, 0.0, 0.0, 0.0)
ob_lamp.lineart.crease_threshold = 0.0
ob_camera.location = (3.021, -19.56, 3.817)
ob_camera.rotation_euler = (1.37, -0.01134, 0.104)
ob_camera.lock_rotations_4d = False
ob_camera.empty_display_type = 'ARROWS'
ob_camera.color = (0.0, 0.0, 0.0, 0.0)
ob_camera.display_type = 'WIRE'
ob_camera.lineart.crease_threshold = 0.0
ob_tentacle.location = (-2.37, -3.089, -1.069)
ob_tentacle.rotation_euler = (0.0, -0.0, 0.9317)
ob_tentacle.scale = (0.4923, 0.4923, 0.7201)
ob_tentacle.lineart.crease_threshold = 0.0
_vg = ob_tentacle.vertex_groups.new(name='Bone.005')
for _i, _w in zip([4, 5, 7, 10, 11, 12, 13, 14, 16, 24, 25, 45, 46, 47, 48, 53, 65, 66, 67, 68, 73, 74, 85, 86, 87, 88, 89, 90, 91, 92, 93, 94, 95, 96, 97, 98, 99, 100], [0.9751, 0.923, 0.3185, 0.9928, 0.7503, 0.4946, 0.9998, 0.1734, 0.7707, 0.3806, 0.1647, 1.0, 0.9978, 0.319, 0.5976, 0.9747, 1.0, 1.0, 0.6762, 0.9992, 0.9471, 0.7669, 1.0, 1.0, 1.0, 1.0, 0.9778, 1.0, 0.5544, 0.9601, 0.9998, 0.9985, 0.8942, 0.9951, 0.9993, 1.0, 1.0, 1.0]): _vg.add([_i], _w, 'REPLACE')
_vg = ob_tentacle.vertex_groups.new(name='Bone.004')
for _i, _w in zip([2, 3, 5, 6, 7, 15, 16, 17, 18, 24, 25, 26, 27, 28, 29, 30, 48, 49, 51, 53, 54, 55, 56, 67, 68, 69, 70, 73, 74, 75, 76, 91, 92, 93, 94, 95, 96, 97, 98, 99, 100, 101, 102, 103, 104, 105, 106, 107, 108, 109, 110], [0.9973, 3.651e-05, 0.04939, 0.5634, 0.989, 0.1028, 0.1698, 0.8822, 0.4917, 0.9959, 0.9302, 0.9946, 0.9993, 0.9794, 1.0, 0.9986, 0.8293, 0.9998, 0.007737, 0.9993, 1.0, 0.9987, 0.9998, 0.8983, 0.3259, 0.9982, 0.8702, 0.9948, 0.9757, 1.0, 0.9998, 0.9616, 0.9726, 0.9999, 0.999, 0.9574, 0.9252, 0.9817, 0.9966, 0.9994, 0.9999, 0.9874, 1.0, 1.0, 0.9971, 0.9991, 0.8969, 0.999, 0.8309, 0.9958, 0.9245]): _vg.add([_i], _w, 'REPLACE')
_vg = ob_tentacle.vertex_groups.new(name='Bone.003')
for _i, _w in zip([0, 1, 3, 6, 8, 9, 17, 18, 19, 20, 21, 22, 23, 27, 29, 30, 31, 32, 33, 36, 37, 38, 39, 40, 41, 42, 43, 44, 49, 50, 51, 52, 56, 57, 58, 59, 60, 61, 62, 63, 64, 69, 70, 71, 72, 75, 76, 77, 78, 79, 81, 82, 83, 84, 101, 102, 103, 104, 105, 106, 107, 108, 109, 110, 111, 112, 113, 114, 115, 116, 117, 118, 119, 120, 121, 122, 123, 124, 125, 126, 127, 128, 133, 135], [0.0, 0.03245, 0.9855, 0.8139, 0.0, 0.0, 0.9976, 0.9985, 0.5858, 1.0, 0.9556, 1.0, 0.5911, 0.09536, 0.08732, 0.242, 0.019, 0.0, 0.0, 0.0, 0.0, 0.0, 0.0, 0.0, 0.0, 0.0, 0.0, 0.0, 0.9996, 0.6408, 0.9985, 0.6407, 0.7916, 0.1795, 0.0, 0.0, 0.0, 0.0, 0.0, 0.0, 0.0, 0.9828, 1.0, 0.8169, 0.9998, 0.6933, 0.6346, 0.1998, 0.4333, 0.0, 0.0, 0.0, 0.0, 0.0, 0.9993, 0.9385, 0.9999, 0.8328, 0.976, 0.9777, 0.9532, 0.9256, 1.0, 0.9996, 0.9656, 0.6825, 0.3882, 0.9482, 0.3609, 0.4599, 0.9924, 0.7812, 0.3448, 0.3472, 0.0, 0.0, 0.0, 0.0, 0.0, 0.0, 0.0, 0.0, 0.0, 0.0]): _vg.add([_i], _w, 'REPLACE')
_vg = ob_tentacle.vertex_groups.new(name='Bone.002')
for _i, _w in zip([1, 8, 23, 31, 32, 33, 34, 35, 36, 37, 38, 52, 57, 58, 59, 60, 61, 63, 71, 72, 77, 78, 79, 80, 81, 82, 111, 112, 113, 114, 115, 116, 117, 118, 119, 120, 121, 122, 123, 124, 125, 126, 127, 128, 129, 130], [0.9772, 0.0053, 0.1508, 0.6618, 0.9994, 0.6219, 0.8538, 0.9882, 0.786, 0.9735, 0.0001727, 0.1449, 0.9625, 0.1466, 0.8529, 0.9996, 0.3323, 0.06652, 0.009769, 0.0006292, 0.8522, 0.8221, 0.5102, 0.9994, 0.1729, 0.3976, 0.958, 0.9298, 1.0, 0.9125, 0.7853, 0.8313, 0.8509, 0.9201, 0.5772, 0.318, 0.9884, 0.9965, 0.7733, 0.9969, 0.994, 0.9496, 0.997, 0.9915, 0.9108, 0.6951]): _vg.add([_i], _w, 'REPLACE')
_vg = ob_tentacle.vertex_groups.new(name='Bone.001')
for _i, _w in zip([0, 9, 34, 36, 37, 38, 39, 40, 41, 42, 43, 44, 60, 61, 62, 63, 64, 79, 80, 81, 82, 83, 84, 121, 122, 123, 124, 125, 126, 127, 128, 129, 130, 131, 133, 135, 137, 139, 141, 143, 145, 147, 149], [0.9969, 0.9835, 0.559, 0.06928, 0.6783, 0.9993, 0.9982, 0.9941, 0.9999, 0.9721, 0.9998, 1.0, 0.2875, 0.989, 0.9622, 0.9877, 1.0, 0.0354, 0.2428, 1.0, 0.9718, 1.0, 0.9774, 0.9779, 0.9489, 0.8506, 1.0, 0.3944, 0.1247, 0.4985, 0.2084, 0.9839, 0.0189, 0.3944, 0.9974, 0.9758, 0.9991, 0.5707, 0.6706, 0.5842, 0.996, 0.9503, 0.9732]): _vg.add([_i], _w, 'REPLACE')
_m = ob_tentacle.modifiers.new('Armature', 'ARMATURE')
_m.object = ob_tentaclearmature
ob_tentaclearmature.parent = ob_tentacle
ob_tentaclearmature.matrix_parent_inverse = Matrix(((1.839, 0.8618, 0.0, 7.799), (-0.8618, 1.839, 0.0, -1.527), (-1.192e-07, -5.96e-08, 1.389, 3.501), (0.0, 0.0, 0.0, 1.0)))
ob_tentaclearmature.location = (-3.54, -1.199, -3.187)
ob_tentaclearmature.show_in_front = True
ob_tentaclearmature.lineart.crease_threshold = 0.0

# ---- collection membership
col_collection_1.objects.link(ob_ocean)
col_collection_1.objects.link(ob_mirrorplane)
col_collection_1.objects.link(ob_octopuseye)
col_collection_1.objects.link(ob_octopushead)
col_collection_1.objects.link(ob_lamp)
col_collection_1.objects.link(ob_camera)
col_collection_1.objects.link(ob_tentacle)
col_collection_1.objects.link(ob_tentaclearmature)

# ---- scene / render settings (as saved in the file)
scene.camera = ob_camera
scene.frame_start = 1; scene.frame_end = 125; scene.frame_set(63)
scene.render.engine = 'BLENDER_EEVEE_NEXT'
scene.render.resolution_x = 1366
scene.render.resolution_y = 720
scene.render.resolution_percentage = 50
scene.render.fps = 60
scene.render.dither_intensity = 0.0
scene.cycles.use_denoising = False
scene.cycles.samples = 128
scene.cycles.sampling_pattern = 'TABULATED_SOBOL'
scene.cycles.light_sampling_threshold = 0.0
scene.cycles.use_adaptive_sampling = False
scene.cycles.use_light_tree = False
scene.cycles.blur_glossy = 0.0
scene.cycles.sample_clamp_indirect = 0.0
scene.view_settings.view_transform = 'Standard'
bpy.context.view_layer.update()
